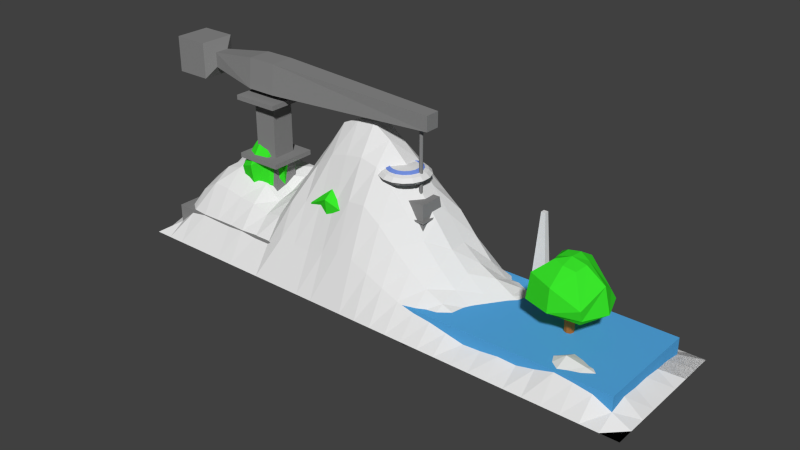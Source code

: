 # Source: stage1.blend  (saved by Blender 2.74.0; exported with 4.5.12 LTS)
import bpy
from mathutils import Matrix  # noqa: F401  (used for matrix-valued properties, if any)

bpy.ops.wm.read_factory_settings(use_empty=True)
scene = bpy.context.scene
scene.name = 'Scene'

# ---- collections
col_collection_1 = bpy.data.collections.new('Collection 1'); scene.collection.children.link(col_collection_1)

# ---- materials (node trees are filled in below, after node groups)
mat_concrete = bpy.data.materials.new('Concrete')
mat_concrete.alpha_threshold = 0.0
mat_concrete.use_transparent_shadow = False
mat_concrete.diffuse_color = (0.2529, 0.2529, 0.2529, 1.0)
mat_concrete.roughness = 0.5
mat_water = bpy.data.materials.new('Water')
mat_water.alpha_threshold = 0.0
mat_water.use_transparent_shadow = False
mat_water.diffuse_color = (0.09079, 0.4039, 0.8, 1.0)
mat_water.roughness = 0.5
mat_trunc = bpy.data.materials.new('Trunc')
mat_trunc.alpha_threshold = 0.0
mat_trunc.use_transparent_shadow = False
mat_trunc.diffuse_color = (0.8, 0.2392, 0.05176, 1.0)
mat_trunc.roughness = 0.5
mat_leaves = bpy.data.materials.new('Leaves')
mat_leaves.alpha_threshold = 0.0
mat_leaves.use_transparent_shadow = False
mat_leaves.diffuse_color = (0.04278, 0.8, 0.02482, 1.0)
mat_leaves.roughness = 0.5
mat_top = bpy.data.materials.new('Top')
mat_top.alpha_threshold = 0.0
mat_top.use_transparent_shadow = False
mat_top.roughness = 0.5
mat_bottom = bpy.data.materials.new('Bottom')
mat_bottom.alpha_threshold = 0.0
mat_bottom.use_transparent_shadow = False
mat_bottom.diffuse_color = (0.2396, 0.2396, 0.2396, 1.0)
mat_bottom.roughness = 0.5
mat_windows = bpy.data.materials.new('Windows')
mat_windows.alpha_threshold = 0.0
mat_windows.use_transparent_shadow = False
mat_windows.diffuse_color = (0.1877, 0.3042, 0.8, 1.0)
mat_windows.roughness = 0.5

# ---- material node trees

# ---- world
world_world = bpy.data.worlds.new('World'); scene.world = world_world
world_world.color = (0.05088, 0.05088, 0.05088)
world_world.use_sun_shadow = False
world_world.sun_shadow_jitter_overblur = 0.0
world_world.cycles.sampling_method = 'MANUAL'
world_world.cycles.sample_map_resolution = 256

# ---- meshes
me_plane_012 = bpy.data.meshes.new('Plane.012')
me_plane_012.from_pydata([(1.95, 0.975, 0.03203), (1.8, 0.975, 0.03203), (1.65, 0.975, 0.03203), (1.95, 1.125, 0.03203), (1.8, 1.125, 0.03203), (1.65, 1.125, 0.03203), (1.837, 1.013, 1.532), (1.8, 1.013, 1.532), (1.762, 1.013, 1.532), (1.837, 1.088, 1.532), (1.8, 1.088, 1.532), (1.762, 1.088, 1.532)], [], [(1, 4, 3, 0), (2, 5, 4, 1), (7, 6, 9, 10), (8, 7, 10, 11), (5, 2, 8, 11), (0, 3, 9, 6), (4, 5, 11, 10), (3, 4, 10, 9), (2, 1, 7, 8), (1, 0, 6, 7)])
me_plane_012.use_remesh_preserve_volume = False
me_plane_012.use_remesh_preserve_attributes = False
me_plane_012.use_mirror_vertex_groups = False
me_plane_012.update()
me_plane_003 = bpy.data.meshes.new('Plane.003')
me_plane_003.from_pydata([(0.07476, -0.08786, -0.0442), (-0.07524, -0.08786, -0.0442), (-0.0002396, -0.08804, 0.08571), (0.07476, 0.03714, -0.04402), (-0.07524, 0.03714, -0.04402), (-0.0002396, 0.03696, 0.08589), (0.922, -0.01987, 0.4884), (0.8845, -0.01996, 0.5533), (0.922, 0.01763, 0.4884), (0.8845, 0.01754, 0.5534), (-0.9225, -0.01987, 0.4884), (-0.885, -0.01996, 0.5533), (-0.9225, 0.01763, 0.4884), (-0.885, 0.01754, 0.5534), (0.03726, -0.01768, -1.044), (-0.03774, -0.01768, -1.044), (0.03726, 0.01982, -1.044), (-0.03774, 0.01982, -1.044), (-0.5083, 0.03679, 0.206), (-0.5083, -0.03821, 0.2059), (-0.4333, -0.0384, 0.3358), (-0.4333, 0.0366, 0.3359), (0.5078, -0.03821, 0.2059), (0.5078, 0.03679, 0.206), (0.4328, 0.0366, 0.3359), (0.4328, -0.0384, 0.3358), (-0.07524, -0.03714, -0.5441), (-0.07524, 0.03786, -0.544), (0.07476, 0.03786, -0.544), (0.07476, -0.03714, -0.5441)], [], [(1, 0, 2), (4, 5, 3), (22, 23, 8, 6), (18, 19, 10, 12), (26, 27, 17, 15), (7, 6, 8, 9), (24, 25, 7, 9), (23, 24, 9, 8), (25, 22, 6, 7), (10, 11, 13, 12), (20, 21, 13, 11), (21, 18, 12, 13), (19, 20, 11, 10), (14, 15, 17, 16), (28, 29, 14, 16), (27, 28, 16, 17), (29, 26, 15, 14), (1, 2, 20, 19), (5, 4, 18, 21), (2, 5, 21, 20), (4, 1, 19, 18), (2, 0, 22, 25), (3, 5, 24, 23), (5, 2, 25, 24), (0, 3, 23, 22), (0, 1, 26, 29), (4, 3, 28, 27), (3, 0, 29, 28), (1, 4, 27, 26)])
me_plane_003.use_remesh_preserve_volume = False
me_plane_003.use_remesh_preserve_attributes = False
me_plane_003.use_mirror_vertex_groups = False
me_plane_003.update()
me_plane_002 = bpy.data.meshes.new('Plane.002')
me_plane_002.from_pydata([(-4.5, -0.6, 0.0), (4.5, -0.6, 0.0), (-4.5, 0.6, 0.0), (4.5, 0.6, 0.0), (-4.5, 0.3, 0.0), (-4.5, 0.0, 0.0), (-4.5, -0.3, 0.0), (4.5, -0.3, 0.0), (4.5, 0.0, 0.0), (4.5, 0.3, 0.0), (-4.2, -0.6, 0.08533), (-3.9, -0.6, 0.1073), (-3.6, -0.6, 0.1143), (-3.3, -0.6, 0.1158), (-3.0, -0.6, 0.1083), (-2.7, -0.6, 0.09361), (-2.4, -0.6, 0.1001), (-2.1, -0.6, 0.1351), (-1.8, -0.6, 0.193), (-1.5, -0.6, 0.23), (-1.2, -0.6, 0.219), (-0.9, -0.6, 0.1925), (-0.6, -0.6, 0.179), (-0.3, -0.6, 0.1787), (1.118e-07, -0.6, 0.1733), (0.3, -0.6, 0.1351), (0.6, -0.6, 0.07791), (0.9, -0.6, 0.07788), (1.2, -0.6, 0.05297), (1.5, -0.6, 0.02432), (1.8, -0.6, 0.007806), (2.1, -0.6, 0.003923), (2.4, -0.6, -0.008896), (2.7, -0.6, -0.0314), (3.0, -0.6, -0.04677), (3.3, -0.6, 0.02194), (3.6, -0.6, 0.08056), (3.9, -0.6, 0.1093), (4.2, -0.6, 0.1016), (4.2, 0.6, 0.1758), (3.9, 0.6, 0.188), (3.6, 0.6, 0.1519), (3.3, 0.6, 0.1021), (3.0, 0.6, 0.04169), (2.7, 0.6, 0.04504), (2.4, 0.6, 0.0308), (2.1, 0.6, 0.003749), (1.8, 0.6, -0.02071), (1.5, 0.6, -0.01565), (1.2, 0.6, 0.01513), (0.9, 0.6, 0.05002), (0.6, 0.6, 0.05939), (0.3, 0.6, 0.1233), (-1.853e-07, 0.6, 0.1427), (-0.3, 0.6, 0.1165), (-0.6, 0.6, 0.1023), (-0.9, 0.6, 0.09958), (-1.2, 0.6, 0.09442), (-1.5, 0.6, 0.1048), (-1.8, 0.6, 0.1113), (-2.1, 0.6, 0.1081), (-2.4, 0.6, 0.09566), (-2.7, 0.6, 0.09708), (-3.0, 0.6, 0.1167), (-3.3, 0.6, 0.1503), (-3.6, 0.6, 0.1789), (-3.9, 0.6, 0.1936), (-4.2, 0.6, 0.1678), (4.2, -0.3, 0.1399), (3.9, -0.3, 0.1614), (3.6, -0.3, 0.09315), (3.3, -0.3, -0.1265), (3.0, -0.3, -0.2079), (2.7, -0.3, -0.1934), (2.4, -0.3, -0.1881), (2.1, -0.3, -0.1995), (1.8, -0.3, -0.2113), (1.5, -0.3, -0.1985), (1.2, -0.3, -0.1654), (0.9, -0.3, -0.1318), (0.6, -0.3, -0.1232), (0.3, -0.3, -0.05054), (-1.118e-07, -0.3, 0.1399), (-0.3, -0.3, 0.1751), (-0.6, -0.3, 0.1641), (-0.9, -0.3, 0.1694), (-1.2, -0.3, 0.1934), (-1.5, -0.3, 0.2095), (-1.8, -0.3, 0.1836), (-2.1, -0.3, 0.1422), (-2.4, -0.3, 0.1216), (-2.7, -0.3, 0.1213), (-3.0, -0.3, 0.1341), (-3.3, -0.3, 0.1456), (-3.6, -0.3, 0.1527), (-3.9, -0.3, 0.152), (-4.2, -0.3, 0.1228), (4.2, 0.0, 0.1722), (3.9, 0.0, 0.2042), (3.6, 0.0, 0.06536), (3.3, 0.0, -0.1688), (3.0, 0.0, -0.2757), (2.7, 0.0, -0.2643), (2.4, 0.0, -0.2745), (2.1, 0.0, -0.3073), (1.8, 0.0, -0.3353), (1.5, 0.0, -0.3291), (1.2, 0.0, -0.2935), (0.9, 0.0, -0.2547), (0.6, 0.0, -0.2431), (0.3, 0.0, -0.1432), (-1.797e-07, 0.0, 0.05494), (-0.3, 0.0, 0.1575), (-0.6, 0.0, 0.1429), (-0.9, 0.0, 0.1378), (-1.2, 0.0, 0.1458), (-1.5, 0.0, 0.1609), (-1.8, 0.0, 0.1493), (-2.1, 0.0, 0.1291), (-2.4, 0.0, 0.1233), (-2.7, 0.0, 0.1295), (-3.0, 0.0, 0.1413), (-3.3, 0.0, 0.1627), (-3.6, 0.0, 0.1837), (-3.9, 0.0, 0.1895), (-4.2, 0.0, 0.1556), (4.2, 0.3, 0.1839), (3.9, 0.3, 0.2097), (3.6, 0.3, 0.1418), (3.3, 0.3, -0.07196), (3.0, 0.3, -0.1488), (2.7, 0.3, -0.1431), (2.4, 0.3, -0.161), (2.1, 0.3, -0.1988), (1.8, 0.3, -0.2299), (1.5, 0.3, -0.2232), (1.2, 0.3, -0.1856), (0.9, 0.3, -0.1456), (0.6, 0.3, -0.1344), (0.3, 0.3, -0.05906), (-1.853e-07, 0.3, 0.1211), (-0.3, 0.3, 0.1413), (-0.6, 0.3, 0.126), (-0.9, 0.3, 0.1187), (-1.2, 0.3, 0.1148), (-1.5, 0.3, 0.1285), (-1.8, 0.3, 0.13), (-2.1, 0.3, 0.124), (-2.4, 0.3, 0.1186), (-2.7, 0.3, 0.1232), (-3.0, 0.3, 0.1375), (-3.3, 0.3, 0.1678), (-3.6, 0.3, 0.1967), (-3.9, 0.3, 0.2069), (-4.2, 0.3, 0.1743), (-4.5, -0.9, 0.0), (4.5, -0.9, 0.0), (-4.2, -0.9, 0.04311), (-3.9, -0.9, 0.05562), (-3.6, -0.9, 0.0624), (-3.3, -0.9, 0.06399), (-3.0, -0.9, 0.05864), (-2.7, -0.9, 0.04965), (-2.4, -0.9, 0.05943), (-2.1, -0.9, 0.09233), (-1.8, -0.9, 0.1406), (-1.5, -0.9, 0.1711), (-1.2, -0.9, 0.1657), (-0.9, -0.9, 0.1461), (-0.6, -0.9, 0.131), (-0.3, -0.9, 0.1243), (1.793e-07, -0.9, 0.1206), (0.3, -0.9, 0.124), (0.6, -0.9, 0.1389), (0.9, -0.9, 0.1428), (1.2, -0.9, 0.1279), (1.5, -0.9, 0.1077), (1.8, -0.9, 0.0923), (2.1, -0.9, 0.08065), (2.4, -0.9, 0.05954), (2.7, -0.9, 0.03448), (3.0, -0.9, 0.02258), (3.3, -0.9, 0.0235), (3.6, -0.9, 0.03938), (3.9, -0.9, 0.05842), (4.2, -0.9, 0.05745), (-4.5, 0.9, 0.0), (4.5, 0.9, 0.0), (4.2, 0.9, 0.1224), (3.9, 0.9, 0.1281), (3.6, 0.9, 0.1016), (3.3, 0.9, 0.09401), (3.0, 0.9, 0.1027), (2.7, 0.9, 0.1057), (2.4, 0.9, 0.09918), (2.1, 0.9, 0.08467), (1.8, 0.9, 0.06913), (1.5, 0.9, 0.07097), (1.2, 0.9, 0.0889), (0.9, 0.9, 0.1105), (0.6, 0.9, 0.1158), (0.3, 0.9, 0.1093), (-1.849e-07, 0.9, 0.09406), (-0.3, 0.9, 0.072), (-0.6, 0.9, 0.06041), (-0.9, 0.9, 0.05909), (-1.2, 0.9, 0.05897), (-1.5, 0.9, 0.06793), (-1.8, 0.9, 0.07276), (-2.1, 0.9, 0.06682), (-2.4, 0.9, 0.05336), (-2.7, 0.9, 0.0536), (-3.0, 0.9, 0.07147), (-3.3, 0.9, 0.09891), (-3.6, 0.9, 0.1217), (-3.9, 0.9, 0.135), (-4.2, 0.9, 0.1166), (-4.5, 1.2, 0.0), (4.5, 1.2, 0.0), (4.2, 1.2, 0.0), (3.9, 1.2, 0.0), (3.6, 1.2, 0.0), (3.3, 1.2, 0.0), (3.0, 1.2, 0.0), (2.7, 1.2, 0.0), (2.4, 1.2, 0.0), (2.1, 1.2, 0.0), (1.8, 1.2, 0.0), (1.5, 1.2, 0.0), (1.2, 1.2, 0.0), (0.9, 1.2, 0.0), (0.6, 1.2, 0.0), (0.3, 1.2, 0.0), (-1.788e-07, 1.2, 0.0), (-0.3, 1.2, 0.0), (-0.6, 1.2, 0.0), (-0.9, 1.2, 0.0), (-1.2, 1.2, 0.0), (-1.5, 1.2, 0.0), (-1.8, 1.2, 0.0), (-2.1, 1.2, 0.0), (-2.4, 1.2, 0.0), (-2.7, 1.2, 0.0), (-3.0, 1.2, 0.0), (-3.3, 1.2, 0.0), (-3.6, 1.2, 0.0), (-3.9, 1.2, 0.0), (-4.2, 1.2, 0.0), (-4.5, -1.2, 0.0), (4.5, -1.2, 0.0), (-4.2, -1.2, 0.0), (-3.9, -1.2, 0.0), (-3.6, -1.2, 0.0), (-3.3, -1.2, 0.0), (-3.0, -1.2, 0.0), (-2.7, -1.2, 0.0), (-2.4, -1.2, 0.0), (-2.1, -1.2, 0.0), (-1.8, -1.2, 0.0), (-1.5, -1.2, 0.0), (-1.2, -1.2, 0.0), (-0.9, -1.2, 0.0), (-0.6, -1.2, 0.0), (-0.3, -1.2, 0.0), (1.788e-07, -1.2, 0.0), (0.3, -1.2, 0.0), (0.6, -1.2, 0.0), (0.9, -1.2, 0.0), (1.2, -1.2, 0.0), (1.5, -1.2, 0.0), (1.8, -1.2, 0.0), (2.1, -1.2, 0.0), (2.4, -1.2, 0.0), (2.7, -1.2, 0.0), (3.0, -1.2, 0.0), (3.3, -1.2, 0.0), (3.6, -1.2, 0.0), (3.9, -1.2, 0.0), (4.2, -1.2, 0.0)], [], [(126, 9, 3, 39), (38, 1, 7, 68), (68, 7, 8, 97), (97, 8, 9, 126), (5, 125, 154, 4), (125, 124, 153, 154), (124, 123, 152, 153), (123, 122, 151, 152), (122, 121, 150, 151), (121, 120, 149, 150), (120, 119, 148, 149), (119, 118, 147, 148), (118, 117, 146, 147), (117, 116, 145, 146), (116, 115, 144, 145), (115, 114, 143, 144), (114, 113, 142, 143), (113, 112, 141, 142), (112, 111, 140, 141), (111, 110, 139, 140), (110, 109, 138, 139), (109, 108, 137, 138), (108, 107, 136, 137), (107, 106, 135, 136), (106, 105, 134, 135), (105, 104, 133, 134), (104, 103, 132, 133), (103, 102, 131, 132), (102, 101, 130, 131), (101, 100, 129, 130), (100, 99, 128, 129), (99, 98, 127, 128), (98, 97, 126, 127), (6, 96, 125, 5), (96, 95, 124, 125), (95, 94, 123, 124), (94, 93, 122, 123), (93, 92, 121, 122), (92, 91, 120, 121), (91, 90, 119, 120), (90, 89, 118, 119), (89, 88, 117, 118), (88, 87, 116, 117), (87, 86, 115, 116), (86, 85, 114, 115), (85, 84, 113, 114), (84, 83, 112, 113), (83, 82, 111, 112), (82, 81, 110, 111), (81, 80, 109, 110), (80, 79, 108, 109), (79, 78, 107, 108), (78, 77, 106, 107), (77, 76, 105, 106), (76, 75, 104, 105), (75, 74, 103, 104), (74, 73, 102, 103), (73, 72, 101, 102), (72, 71, 100, 101), (71, 70, 99, 100), (70, 69, 98, 99), (69, 68, 97, 98), (0, 10, 96, 6), (10, 11, 95, 96), (11, 12, 94, 95), (12, 13, 93, 94), (13, 14, 92, 93), (14, 15, 91, 92), (15, 16, 90, 91), (16, 17, 89, 90), (17, 18, 88, 89), (18, 19, 87, 88), (19, 20, 86, 87), (20, 21, 85, 86), (21, 22, 84, 85), (22, 23, 83, 84), (23, 24, 82, 83), (24, 25, 81, 82), (25, 26, 80, 81), (26, 27, 79, 80), (27, 28, 78, 79), (28, 29, 77, 78), (29, 30, 76, 77), (30, 31, 75, 76), (31, 32, 74, 75), (32, 33, 73, 74), (33, 34, 72, 73), (34, 35, 71, 72), (35, 36, 70, 71), (36, 37, 69, 70), (37, 38, 68, 69), (4, 154, 67, 2), (154, 153, 66, 67), (153, 152, 65, 66), (152, 151, 64, 65), (151, 150, 63, 64), (150, 149, 62, 63), (149, 148, 61, 62), (148, 147, 60, 61), (147, 146, 59, 60), (146, 145, 58, 59), (145, 144, 57, 58), (144, 143, 56, 57), (143, 142, 55, 56), (142, 141, 54, 55), (141, 140, 53, 54), (140, 139, 52, 53), (139, 138, 51, 52), (138, 137, 50, 51), (137, 136, 49, 50), (136, 135, 48, 49), (135, 134, 47, 48), (134, 133, 46, 47), (133, 132, 45, 46), (132, 131, 44, 45), (131, 130, 43, 44), (130, 129, 42, 43), (129, 128, 41, 42), (128, 127, 40, 41), (127, 126, 39, 40), (36, 35, 182, 183), (25, 24, 171, 172), (14, 13, 160, 161), (34, 33, 180, 181), (12, 11, 158, 159), (23, 22, 169, 170), (32, 31, 178, 179), (10, 0, 155, 157), (21, 20, 167, 168), (30, 29, 176, 177), (19, 18, 165, 166), (28, 27, 174, 175), (17, 16, 163, 164), (37, 36, 183, 184), (26, 25, 172, 173), (15, 14, 161, 162), (35, 34, 181, 182), (13, 12, 159, 160), (24, 23, 170, 171), (33, 32, 179, 180), (11, 10, 157, 158), (22, 21, 168, 169), (31, 30, 177, 178), (1, 38, 185, 156), (20, 19, 166, 167), (29, 28, 175, 176), (18, 17, 164, 165), (38, 37, 184, 185), (27, 26, 173, 174), (16, 15, 162, 163), (58, 57, 206, 207), (47, 46, 195, 196), (67, 66, 215, 216), (56, 55, 204, 205), (45, 44, 193, 194), (65, 64, 213, 214), (54, 53, 202, 203), (43, 42, 191, 192), (63, 62, 211, 212), (41, 40, 189, 190), (52, 51, 200, 201), (61, 60, 209, 210), (39, 3, 187, 188), (50, 49, 198, 199), (59, 58, 207, 208), (48, 47, 196, 197), (57, 56, 205, 206), (46, 45, 194, 195), (66, 65, 214, 215), (55, 54, 203, 204), (2, 67, 216, 186), (44, 43, 192, 193), (64, 63, 212, 213), (42, 41, 190, 191), (53, 52, 201, 202), (62, 61, 210, 211), (40, 39, 188, 189), (51, 50, 199, 200), (60, 59, 208, 209), (49, 48, 197, 198), (213, 212, 243, 244), (191, 190, 221, 222), (202, 201, 232, 233), (211, 210, 241, 242), (189, 188, 219, 220), (200, 199, 230, 231), (209, 208, 239, 240), (186, 216, 247, 217), (198, 197, 228, 229), (207, 206, 237, 238), (196, 195, 226, 227), (216, 215, 246, 247), (205, 204, 235, 236), (194, 193, 224, 225), (214, 213, 244, 245), (203, 202, 233, 234), (192, 191, 222, 223), (212, 211, 242, 243), (190, 189, 220, 221), (201, 200, 231, 232), (210, 209, 240, 241), (188, 187, 218, 219), (199, 198, 229, 230), (208, 207, 238, 239), (197, 196, 227, 228), (206, 205, 236, 237), (195, 194, 225, 226), (215, 214, 245, 246), (204, 203, 234, 235), (193, 192, 223, 224), (177, 176, 269, 270), (166, 165, 258, 259), (175, 174, 267, 268), (164, 163, 256, 257), (184, 183, 276, 277), (173, 172, 265, 266), (162, 161, 254, 255), (182, 181, 274, 275), (160, 159, 252, 253), (171, 170, 263, 264), (180, 179, 272, 273), (158, 157, 250, 251), (169, 168, 261, 262), (178, 177, 270, 271), (156, 185, 278, 249), (167, 166, 259, 260), (176, 175, 268, 269), (165, 164, 257, 258), (185, 184, 277, 278), (174, 173, 266, 267), (163, 162, 255, 256), (183, 182, 275, 276), (172, 171, 264, 265), (161, 160, 253, 254), (181, 180, 273, 274), (159, 158, 251, 252), (170, 169, 262, 263), (179, 178, 271, 272), (157, 155, 248, 250), (168, 167, 260, 261)])
me_plane_002.use_remesh_preserve_volume = False
me_plane_002.use_remesh_preserve_attributes = False
me_plane_002.use_mirror_vertex_groups = False
me_plane_002.update()
me_plane_011 = bpy.data.meshes.new('Plane.011')
me_plane_011.from_pydata([(0.279, -0.02103, 1.69), (0.321, -0.02103, 1.69), (0.279, 0.02103, 1.69), (0.321, 0.02103, 1.69), (0.3, -0.02956, 1.69), (0.2704, 0.0, 1.69), (0.3296, 0.0, 1.69), (0.3, 0.02956, 1.69), (0.279, -0.02103, 2.99), (0.321, -0.02103, 2.99), (0.279, 0.02103, 2.99), (0.321, 0.02103, 2.99), (0.3, -0.02956, 2.99), (0.2704, 0.0, 2.99), (0.3296, 0.0, 2.99), (0.3, 0.02956, 2.99)], [], [(0, 4, 12, 8), (0, 5, 13, 8), (3, 7, 15, 11), (1, 6, 14, 9), (7, 2, 10, 15), (6, 3, 11, 14), (5, 2, 10, 13), (4, 1, 9, 12)])
me_plane_011.materials.append(mat_concrete)
me_plane_011.use_remesh_preserve_volume = False
me_plane_011.use_remesh_preserve_attributes = False
me_plane_011.use_mirror_vertex_groups = False
me_plane_011.update()
me_plane_010 = bpy.data.meshes.new('Plane.010')
me_plane_010.from_pydata([(0.05, -0.25, 1.19), (0.55, -0.25, 1.19), (0.05, 0.25, 1.19), (0.55, 0.25, 1.19), (0.1, -0.2, 1.69), (0.5, -0.2, 1.69), (0.1, 0.2, 1.69), (0.5, 0.2, 1.69), (0.525, 0.225, 1.44), (0.075, 0.225, 1.44), (0.525, -0.225, 1.44), (0.075, -0.225, 1.44), (0.5275, 0.2275, 1.415), (0.5275, -0.2275, 1.415), (0.07246, 0.2275, 1.415), (0.07246, -0.2275, 1.415), (0.56, 0.26, 1.447), (0.03999, 0.26, 1.447), (0.56, -0.26, 1.447), (0.03999, -0.26, 1.447), (0.5625, 0.2625, 1.422), (0.5625, -0.2625, 1.422), (0.03745, 0.2625, 1.422), (0.03745, -0.2625, 1.422)], [], [(0, 2, 3, 1), (4, 5, 7, 6), (8, 9, 6, 7), (11, 10, 5, 4), (8, 7, 5, 10), (9, 11, 4, 6), (12, 14, 22, 20), (15, 13, 21, 23), (13, 12, 20, 21), (14, 15, 23, 22), (3, 2, 14, 12), (0, 1, 13, 15), (3, 12, 13, 1), (2, 0, 15, 14), (22, 23, 19, 17), (20, 16, 18, 21), (23, 21, 18, 19), (20, 22, 17, 16), (9, 8, 16, 17), (10, 11, 19, 18), (8, 10, 18, 16), (11, 9, 17, 19)])
me_plane_010.materials.append(mat_concrete)
me_plane_010.use_remesh_preserve_volume = False
me_plane_010.use_remesh_preserve_attributes = False
me_plane_010.use_mirror_vertex_groups = False
me_plane_010.update()
me_plane_009 = bpy.data.meshes.new('Plane.009')
me_plane_009.from_pydata([(-3.25, -0.5, 0.5), (-2.25, -0.5, 0.5), (-2.25, 0.5, 0.5), (-3.25, 0.5, 0.5), (-3.25, -0.5, 0.6), (-2.25, -0.5, 0.6), (-3.25, 0.5, 0.6), (-2.25, 0.5, 0.6), (-3.15, -0.4, 1.51), (-2.35, -0.4, 1.51), (-2.35, 0.4, 1.51), (-3.15, 0.4, 1.51), (-3.15, -0.4, 1.59), (-2.35, -0.4, 1.59), (-3.15, 0.4, 1.59), (-2.35, 0.4, 1.59), (-3.15, -0.4, 2.51), (-2.35, -0.4, 2.51), (-2.35, 0.4, 2.51), (-3.15, 0.4, 2.51), (-3.15, -0.4, 2.59), (-2.35, -0.4, 2.59), (-3.15, 0.4, 2.59), (-2.35, 0.4, 2.59), (-2.75, -0.5, 0.6), (-2.25, -0.25, 0.6), (-3.15, 1.49e-08, 1.51), (-2.95, 0.4, 1.51), (-2.95, -0.4, 1.59), (-3.15, 1.49e-08, 1.59), (-3.15, 1.49e-08, 2.51), (-2.95, 0.4, 2.51), (-2.95, -0.2, 2.51), (-2.55, -0.2, 2.51), (-2.95, 1.49e-08, 2.51), (-2.95, 0.2, 2.51), (-2.55, 0.2, 2.51), (-2.95, -0.2, 1.59), (-2.95, 1.49e-08, 1.59), (-2.95, 0.2, 1.59), (-2.55, -0.2, 1.59), (-2.55, 0.2, 1.59), (-2.95, -0.2, 1.51), (-2.55, -0.2, 1.51), (-2.95, 1.49e-08, 1.51), (-2.95, 0.2, 1.51), (-2.55, 0.2, 1.51), (-3.0, -0.25, 0.6), (-3.0, 0.25, 0.6), (-2.75, -0.25, 0.6), (-2.5, -0.25, 0.6), (-2.5, 0.25, 0.6), (-3.0, -0.25, 2.69), (-2.5, -0.25, 2.69), (-3.0, 0.25, 2.69), (-2.5, 0.25, 2.69), (-3.0, -0.2, 3.19), (-2.5, -0.2, 3.19), (-3.0, 0.2, 3.19), (-2.5, 0.2, 3.19), (-3.9, -0.125, 2.815), (-3.9, 0.125, 2.815), (-3.9, -0.125, 3.065), (-3.9, 0.125, 3.065), (0.5, -0.125, 2.815), (0.5, 0.125, 2.815), (0.5, -0.125, 3.065), (0.5, 0.125, 3.065), (-4.7, -0.125, 2.815), (-4.7, 0.125, 2.815), (-4.7, -0.125, 3.065), (-4.7, 0.125, 3.065), (-4.0, -0.3018, 2.638), (-4.0, 0.3018, 2.638), (-4.0, -0.3018, 3.242), (-4.0, 0.3018, 3.242), (-4.6, -0.3018, 2.638), (-4.6, 0.3018, 2.638), (-4.6, -0.3018, 3.242), (-4.6, 0.3018, 3.242)], [], [(0, 3, 2, 1), (2, 3, 6, 7), (1, 2, 7, 25, 5), (3, 0, 4, 6), (0, 1, 5, 24, 4), (49, 50, 43, 42, 47), (9, 10, 15, 13), (20, 21, 23, 22), (18, 31, 19, 22, 23), (17, 18, 23, 21), (19, 30, 16, 20, 22), (16, 17, 21, 20), (36, 41, 39, 35), (33, 40, 41, 36), (10, 27, 11, 14, 15), (11, 26, 8, 12, 29, 14), (45, 48, 47, 42, 44), (5, 25, 50, 49, 24), (39, 41, 40, 37, 28, 13, 15, 14, 29, 38), (43, 50, 51, 46), (46, 51, 48, 45), (42, 43, 46, 45, 27, 10, 9, 8, 26, 44), (37, 40, 33, 32), (11, 27, 45, 44, 26), (32, 33, 36, 35, 31, 18, 17, 16, 30, 34), (8, 9, 13, 28, 12), (37, 38, 29, 12, 28), (35, 39, 38, 37, 32, 34), (19, 31, 35, 34, 30), (48, 51, 50, 25, 7, 6, 4, 24, 49, 47), (52, 54, 55, 53), (56, 57, 59, 58), (55, 54, 58, 59), (57, 53, 64, 66), (52, 56, 62, 60), (52, 53, 57, 56), (68, 69, 77, 76), (58, 54, 61, 63), (56, 58, 63, 62), (54, 52, 60, 61), (64, 65, 67, 66), (55, 59, 67, 65), (59, 57, 66, 67), (53, 55, 65, 64), (69, 68, 70, 71), (71, 70, 78, 79), (69, 71, 79, 77), (70, 68, 76, 78), (72, 74, 78, 76), (75, 73, 77, 79), (74, 75, 79, 78), (73, 72, 76, 77), (60, 62, 74, 72), (63, 61, 73, 75), (62, 63, 75, 74), (61, 60, 72, 73)])
me_plane_009.materials.append(mat_concrete)
me_plane_009.use_remesh_preserve_volume = False
me_plane_009.use_remesh_preserve_attributes = False
me_plane_009.use_mirror_vertex_groups = False
me_plane_009.update()
me_plane_008 = bpy.data.meshes.new('Plane.008')
me_plane_008.from_pydata([(-0.8, -0.9, 0.0), (-0.8, 0.9, 0.0), (-0.8, -0.9, 0.4), (-0.8, 0.9, 0.4), (4.2, -0.9, 0.0), (4.2, -0.9, 0.4), (4.2, 0.9, 0.0), (4.2, 0.9, 0.4)], [], [(1, 0, 2, 3), (6, 7, 5, 4), (3, 2, 5, 7), (1, 3, 7, 6), (0, 1, 6, 4), (2, 0, 4, 5)])
me_plane_008.materials.append(mat_water)
me_plane_008.use_remesh_preserve_volume = False
me_plane_008.use_remesh_preserve_attributes = False
me_plane_008.use_mirror_vertex_groups = False
me_plane_008.update()
me_plane_007 = bpy.data.meshes.new('Plane.007')
me_plane_007.from_pydata([(-4.2, -0.9, 0.0), (-3.3, -0.9, 0.0), (-0.8, -0.9, 0.0), (-0.8, 0.9, 0.0), (0.6, 0.9, 0.0), (-4.2, 0.9, 0.0), (-4.5, 1.2, 0.0), (4.5, 1.2, 0.0), (0.6, 1.2, 0.0), (-4.5, -1.2, 0.0), (4.5, -1.2, 0.0), (-3.3, -1.2, 0.0), (-4.2, -0.9, 0.5), (-0.8, -0.9, 0.5), (-0.8, 0.9, 0.5), (-4.2, 0.9, 0.5)], [], [(12, 13, 14, 15), (0, 12, 15, 5), (11, 10, 7, 8, 4, 3, 2, 1), (3, 4, 5, 15, 14), (3, 14, 13, 2), (9, 11, 1, 0, 5, 4, 8, 6), (1, 2, 13, 12, 0)])
me_plane_007.materials.append(mat_concrete)
me_plane_007.use_remesh_preserve_volume = False
me_plane_007.use_remesh_preserve_attributes = False
me_plane_007.use_mirror_vertex_groups = False
me_plane_007.update()
me_plane_006 = bpy.data.meshes.new('Plane.006')
me_plane_006.from_pydata([(-4.5, -0.6, 0.0), (4.5, -0.6, 0.0), (-4.5, 0.6, 0.0), (4.5, 0.6, 0.0), (-4.5, 0.3, 0.0), (-4.5, 0.0, 0.0), (-4.5, -0.3, 0.0), (4.5, -0.3, 0.0), (4.5, 0.0, 0.0), (4.5, 0.3, 0.0), (-4.2, -0.6, 0.3511), (-3.9, -0.6, 0.7794), (-3.6, -0.6, 0.9801), (-3.3, -0.6, 0.9617), (-3.0, -0.6, 0.9002), (-2.7, -0.6, 0.8708), (-2.4, -0.6, 0.7725), (-2.1, -0.6, 0.8528), (-1.8, -0.6, 1.203), (-1.5, -0.6, 1.284), (-1.2, -0.6, 1.327), (-0.9, -0.6, 1.41), (-0.6, -0.6, 1.562), (-0.3, -0.6, 1.589), (6.522e-08, -0.6, 1.363), (0.3, -0.6, 1.066), (0.6, -0.6, 0.8093), (0.9, -0.6, 0.6107), (1.2, -0.6, 0.4751), (1.5, -0.6, 0.3472), (1.8, -0.6, 0.2843), (2.1, -0.6, 0.2656), (2.4, -0.6, 0.3067), (2.7, -0.6, 0.2989), (3.0, -0.6, 0.3544), (3.3, -0.6, 0.4907), (3.6, -0.6, 0.4341), (3.9, -0.6, 0.3703), (4.2, -0.6, 0.2365), (4.2, 0.6, 0.1527), (3.9, 0.6, 0.2573), (3.6, 0.6, 0.3148), (3.3, 0.6, 0.3077), (3.0, 0.6, 0.2481), (2.7, 0.6, 0.2337), (2.4, 0.6, 0.2765), (2.1, 0.6, 0.3597), (1.8, 0.6, 0.4142), (1.5, 0.6, 0.4713), (1.2, 0.6, 0.6747), (0.9, 0.6, 1.007), (0.6, 0.6, 1.355), (0.3, 0.6, 1.587), (-1.901e-07, 0.6, 1.841), (-0.3, 0.6, 1.945), (-0.6, 0.6, 2.084), (-0.9, 0.6, 2.111), (-1.2, 0.6, 2.013), (-1.5, 0.6, 1.721), (-1.8, 0.6, 1.416), (-2.1, 0.6, 1.379), (-2.4, 0.6, 1.202), (-2.7, 0.6, 1.212), (-3.0, 0.6, 1.246), (-3.3, 0.6, 1.221), (-3.6, 0.6, 1.059), (-3.9, 0.6, 0.9728), (-4.2, 0.6, 0.5223), (4.2, -0.3, 0.2122), (3.9, -0.3, 0.3008), (3.6, -0.3, 0.3227), (3.3, -0.3, 0.3647), (3.0, -0.3, 0.312), (2.7, -0.3, 0.2846), (2.4, -0.3, 0.2611), (2.1, -0.3, 0.2504), (1.8, -0.3, 0.3201), (1.5, -0.3, 0.3725), (1.2, -0.3, 0.5735), (0.9, -0.3, 0.857), (0.6, -0.3, 1.177), (0.3, -0.3, 1.509), (-6.716e-08, -0.3, 1.859), (-0.3, -0.3, 2.107), (-0.6, -0.3, 2.18), (-0.9, -0.3, 2.136), (-1.2, -0.3, 2.058), (-1.5, -0.3, 1.814), (-1.8, -0.3, 1.489), (-2.1, -0.3, 1.035), (-2.4, -0.3, 0.9069), (-2.7, -0.3, 1.12), (-3.0, -0.3, 1.194), (-3.3, -0.3, 1.25), (-3.6, -0.3, 1.175), (-3.9, -0.3, 0.9163), (-4.2, -0.3, 0.4874), (4.2, 0.0, 0.2172), (3.9, 0.0, 0.3198), (3.6, 0.0, 0.3141), (3.3, 0.0, 0.3128), (3.0, 0.0, 0.3468), (2.7, 0.0, 0.3392), (2.4, 0.0, 0.2704), (2.1, 0.0, 0.2356), (1.8, 0.0, 0.3249), (1.5, 0.0, 0.4896), (1.2, 0.0, 0.7237), (0.9, 0.0, 1.019), (0.6, 0.0, 1.409), (0.3, 0.0, 1.802), (-1.592e-07, 0.0, 2.172), (-0.3, 0.0, 2.456), (-0.6, 0.0, 2.651), (-0.9, 0.0, 2.637), (-1.2, 0.0, 2.499), (-1.5, 0.0, 2.078), (-1.8, 0.0, 1.59), (-2.1, 0.0, 1.186), (-2.4, 0.0, 0.9835), (-2.7, 0.0, 1.19), (-3.0, 0.0, 1.316), (-3.3, 0.0, 1.378), (-3.6, 0.0, 1.142), (-3.9, 0.0, 0.9202), (-4.2, 0.0, 0.521), (4.2, 0.3, 0.1857), (3.9, 0.3, 0.2879), (3.6, 0.3, 0.3325), (3.3, 0.3, 0.322), (3.0, 0.3, 0.2921), (2.7, 0.3, 0.2713), (2.4, 0.3, 0.2647), (2.1, 0.3, 0.3246), (1.8, 0.3, 0.4412), (1.5, 0.3, 0.6122), (1.2, 0.3, 0.7723), (0.9, 0.3, 1.018), (0.6, 0.3, 1.411), (0.3, 0.3, 1.779), (-1.861e-07, 0.3, 2.131), (-0.3, 0.3, 2.384), (-0.6, 0.3, 2.607), (-0.9, 0.3, 2.569), (-1.2, 0.3, 2.416), (-1.5, 0.3, 2.004), (-1.8, 0.3, 1.537), (-2.1, 0.3, 1.331), (-2.4, 0.3, 1.126), (-2.7, 0.3, 1.244), (-3.0, 0.3, 1.384), (-3.3, 0.3, 1.459), (-3.6, 0.3, 1.219), (-3.9, 0.3, 1.076), (-4.2, 0.3, 0.5807), (-4.5, -0.9, 0.0), (4.5, -0.9, 0.0), (-4.2, -0.9, 0.1875), (-3.9, -0.9, 0.4396), (-3.6, -0.9, 0.4869), (-3.3, -0.9, 0.4761), (-3.0, -0.9, 0.4703), (-2.7, -0.9, 0.4886), (-2.4, -0.9, 0.4608), (-2.1, -0.9, 0.4601), (-1.8, -0.9, 0.6414), (-1.5, -0.9, 0.6378), (-1.2, -0.9, 0.6389), (-0.9, -0.9, 0.7139), (-0.6, -0.9, 0.7979), (-0.3, -0.9, 0.8022), (1.558e-07, -0.9, 0.6785), (0.3, -0.9, 0.5409), (0.6, -0.9, 0.4206), (0.9, -0.9, 0.3458), (1.2, -0.9, 0.3099), (1.5, -0.9, 0.2465), (1.8, -0.9, 0.1842), (2.1, -0.9, 0.1989), (2.4, -0.9, 0.235), (2.7, -0.9, 0.2232), (3.0, -0.9, 0.2895), (3.3, -0.9, 0.3757), (3.6, -0.9, 0.3437), (3.9, -0.9, 0.2973), (4.2, -0.9, 0.1536), (-4.5, 0.9, 0.0), (4.5, 0.9, 0.0), (4.2, 0.9, 0.08723), (3.9, 0.9, 0.1533), (3.6, 0.9, 0.1739), (3.3, 0.9, 0.1595), (3.0, 0.9, 0.1333), (2.7, 0.9, 0.1287), (2.4, 0.9, 0.1498), (2.1, 0.9, 0.224), (1.8, 0.9, 0.3055), (1.5, 0.9, 0.3086), (1.2, 0.9, 0.4145), (0.9, 0.9, 0.59), (0.6, 0.9, 0.7691), (0.3, 0.9, 0.9297), (-1.885e-07, 0.9, 1.131), (-0.3, 0.9, 1.173), (-0.6, 0.9, 1.218), (-0.9, 0.9, 1.216), (-1.2, 0.9, 1.137), (-1.5, 0.9, 1.023), (-1.8, 0.9, 0.951), (-2.1, 0.9, 0.9834), (-2.4, 0.9, 0.8698), (-2.7, 0.9, 0.8196), (-3.0, 0.9, 0.7567), (-3.3, 0.9, 0.7033), (-3.6, 0.9, 0.6639), (-3.9, 0.9, 0.617), (-4.2, 0.9, 0.3606), (-4.5, 1.2, 0.0), (4.5, 1.2, 0.0), (4.2, 1.2, 0.0), (3.9, 1.2, 0.0), (3.6, 1.2, 0.0), (3.3, 1.2, 0.0), (3.0, 1.2, 0.0), (2.7, 1.2, 0.0), (2.4, 1.2, 0.0), (2.1, 1.2, 0.0), (1.8, 1.2, 0.0), (1.5, 1.2, 0.0), (1.2, 1.2, 0.0), (0.9, 1.2, 0.0), (0.6, 1.2, 0.0), (0.3, 1.2, 0.0), (-1.788e-07, 1.2, 0.0), (-0.3, 1.2, 0.0), (-0.6, 1.2, 0.0), (-0.9, 1.2, 0.0), (-1.2, 1.2, 0.0), (-1.5, 1.2, 0.0), (-1.8, 1.2, 0.0), (-2.1, 1.2, 0.0), (-2.4, 1.2, 0.0), (-2.7, 1.2, 0.0), (-3.0, 1.2, 0.0), (-3.3, 1.2, 0.0), (-3.6, 1.2, 0.0), (-3.9, 1.2, 0.0), (-4.2, 1.2, 0.0), (-4.5, -1.2, 0.0), (4.5, -1.2, 0.0), (-4.2, -1.2, 0.0), (-3.9, -1.2, 0.0), (-3.6, -1.2, 0.0), (-3.3, -1.2, 0.0), (-3.0, -1.2, 0.0), (-2.7, -1.2, 0.0), (-2.4, -1.2, 0.0), (-2.1, -1.2, 0.0), (-1.8, -1.2, 0.0), (-1.5, -1.2, 0.0), (-1.2, -1.2, 0.0), (-0.9, -1.2, 0.0), (-0.6, -1.2, 0.0), (-0.3, -1.2, 0.0), (1.788e-07, -1.2, 0.0), (0.3, -1.2, 0.0), (0.6, -1.2, 0.0), (0.9, -1.2, 0.0), (1.2, -1.2, 0.0), (1.5, -1.2, 0.0), (1.8, -1.2, 0.0), (2.1, -1.2, 0.0), (2.4, -1.2, 0.0), (2.7, -1.2, 0.0), (3.0, -1.2, 0.0), (3.3, -1.2, 0.0), (3.6, -1.2, 0.0), (3.9, -1.2, 0.0), (4.2, -1.2, 0.0)], [], [(126, 9, 3, 39), (38, 1, 7, 68), (68, 7, 8, 97), (97, 8, 9, 126), (5, 125, 154, 4), (125, 124, 153, 154), (124, 123, 152, 153), (123, 122, 151, 152), (122, 121, 150, 151), (121, 120, 149, 150), (120, 119, 148, 149), (119, 118, 147, 148), (118, 117, 146, 147), (117, 116, 145, 146), (116, 115, 144, 145), (115, 114, 143, 144), (114, 113, 142, 143), (113, 112, 141, 142), (112, 111, 140, 141), (111, 110, 139, 140), (110, 109, 138, 139), (109, 108, 137, 138), (108, 107, 136, 137), (107, 106, 135, 136), (106, 105, 134, 135), (105, 104, 133, 134), (104, 103, 132, 133), (103, 102, 131, 132), (102, 101, 130, 131), (101, 100, 129, 130), (100, 99, 128, 129), (99, 98, 127, 128), (98, 97, 126, 127), (6, 96, 125, 5), (96, 95, 124, 125), (95, 94, 123, 124), (94, 93, 122, 123), (93, 92, 121, 122), (92, 91, 120, 121), (91, 90, 119, 120), (90, 89, 118, 119), (89, 88, 117, 118), (88, 87, 116, 117), (87, 86, 115, 116), (86, 85, 114, 115), (85, 84, 113, 114), (84, 83, 112, 113), (83, 82, 111, 112), (82, 81, 110, 111), (81, 80, 109, 110), (80, 79, 108, 109), (79, 78, 107, 108), (78, 77, 106, 107), (77, 76, 105, 106), (76, 75, 104, 105), (75, 74, 103, 104), (74, 73, 102, 103), (73, 72, 101, 102), (72, 71, 100, 101), (71, 70, 99, 100), (70, 69, 98, 99), (69, 68, 97, 98), (0, 10, 96, 6), (10, 11, 95, 96), (11, 12, 94, 95), (12, 13, 93, 94), (13, 14, 92, 93), (14, 15, 91, 92), (15, 16, 90, 91), (16, 17, 89, 90), (17, 18, 88, 89), (18, 19, 87, 88), (19, 20, 86, 87), (20, 21, 85, 86), (21, 22, 84, 85), (22, 23, 83, 84), (23, 24, 82, 83), (24, 25, 81, 82), (25, 26, 80, 81), (26, 27, 79, 80), (27, 28, 78, 79), (28, 29, 77, 78), (29, 30, 76, 77), (30, 31, 75, 76), (31, 32, 74, 75), (32, 33, 73, 74), (33, 34, 72, 73), (34, 35, 71, 72), (35, 36, 70, 71), (36, 37, 69, 70), (37, 38, 68, 69), (4, 154, 67, 2), (154, 153, 66, 67), (153, 152, 65, 66), (152, 151, 64, 65), (151, 150, 63, 64), (150, 149, 62, 63), (149, 148, 61, 62), (148, 147, 60, 61), (147, 146, 59, 60), (146, 145, 58, 59), (145, 144, 57, 58), (144, 143, 56, 57), (143, 142, 55, 56), (142, 141, 54, 55), (141, 140, 53, 54), (140, 139, 52, 53), (139, 138, 51, 52), (138, 137, 50, 51), (137, 136, 49, 50), (136, 135, 48, 49), (135, 134, 47, 48), (134, 133, 46, 47), (133, 132, 45, 46), (132, 131, 44, 45), (131, 130, 43, 44), (130, 129, 42, 43), (129, 128, 41, 42), (128, 127, 40, 41), (127, 126, 39, 40), (36, 35, 182, 183), (25, 24, 171, 172), (14, 13, 160, 161), (34, 33, 180, 181), (12, 11, 158, 159), (23, 22, 169, 170), (32, 31, 178, 179), (10, 0, 155, 157), (21, 20, 167, 168), (30, 29, 176, 177), (19, 18, 165, 166), (28, 27, 174, 175), (17, 16, 163, 164), (37, 36, 183, 184), (26, 25, 172, 173), (15, 14, 161, 162), (35, 34, 181, 182), (13, 12, 159, 160), (24, 23, 170, 171), (33, 32, 179, 180), (11, 10, 157, 158), (22, 21, 168, 169), (31, 30, 177, 178), (1, 38, 185, 156), (20, 19, 166, 167), (29, 28, 175, 176), (18, 17, 164, 165), (38, 37, 184, 185), (27, 26, 173, 174), (16, 15, 162, 163), (58, 57, 206, 207), (47, 46, 195, 196), (67, 66, 215, 216), (56, 55, 204, 205), (45, 44, 193, 194), (65, 64, 213, 214), (54, 53, 202, 203), (43, 42, 191, 192), (63, 62, 211, 212), (41, 40, 189, 190), (52, 51, 200, 201), (61, 60, 209, 210), (39, 3, 187, 188), (50, 49, 198, 199), (59, 58, 207, 208), (48, 47, 196, 197), (57, 56, 205, 206), (46, 45, 194, 195), (66, 65, 214, 215), (55, 54, 203, 204), (2, 67, 216, 186), (44, 43, 192, 193), (64, 63, 212, 213), (42, 41, 190, 191), (53, 52, 201, 202), (62, 61, 210, 211), (40, 39, 188, 189), (51, 50, 199, 200), (60, 59, 208, 209), (49, 48, 197, 198), (209, 208, 239, 240), (186, 216, 247, 217), (198, 197, 228, 229), (207, 206, 237, 238), (196, 195, 226, 227), (216, 215, 246, 247), (205, 204, 235, 236), (194, 193, 224, 225), (214, 213, 244, 245), (203, 202, 233, 234), (192, 191, 222, 223), (212, 211, 242, 243), (190, 189, 220, 221), (201, 200, 231, 232), (210, 209, 240, 241), (188, 187, 218, 219), (199, 198, 229, 230), (208, 207, 238, 239), (197, 196, 227, 228), (206, 205, 236, 237), (195, 194, 225, 226), (215, 214, 245, 246), (204, 203, 234, 235), (193, 192, 223, 224), (213, 212, 243, 244), (191, 190, 221, 222), (202, 201, 232, 233), (211, 210, 241, 242), (189, 188, 219, 220), (200, 199, 230, 231), (184, 183, 276, 277), (173, 172, 265, 266), (162, 161, 254, 255), (182, 181, 274, 275), (160, 159, 252, 253), (171, 170, 263, 264), (180, 179, 272, 273), (158, 157, 250, 251), (169, 168, 261, 262), (178, 177, 270, 271), (156, 185, 278, 249), (167, 166, 259, 260), (176, 175, 268, 269), (165, 164, 257, 258), (185, 184, 277, 278), (174, 173, 266, 267), (163, 162, 255, 256), (183, 182, 275, 276), (172, 171, 264, 265), (161, 160, 253, 254), (181, 180, 273, 274), (159, 158, 251, 252), (170, 169, 262, 263), (179, 178, 271, 272), (157, 155, 248, 250), (168, 167, 260, 261), (177, 176, 269, 270), (166, 165, 258, 259), (175, 174, 267, 268), (164, 163, 256, 257)])
me_plane_006.use_remesh_preserve_volume = False
me_plane_006.use_remesh_preserve_attributes = False
me_plane_006.use_mirror_vertex_groups = False
me_plane_006.update()
me_plane_005 = bpy.data.meshes.new('Plane.005')
me_plane_005.from_pydata([(-0.8864, -0.1411, 0.06584), (-0.9409, -0.1609, 0.06584), (-0.9954, -0.1411, 0.06584), (-0.8667, -0.08664, 0.06584), (-1.015, -0.08664, 0.06584), (-0.8864, -0.03214, 0.06584), (-0.9432, -0.0124, 0.06584), (-0.9954, -0.03214, 0.06584), (-0.8086, -0.2639, 0.3434), (-0.8631, -0.2837, 0.3434), (-0.9176, -0.2639, 0.3434), (-0.7889, -0.2094, 0.3434), (-0.9374, -0.2094, 0.3434), (-0.8086, -0.1549, 0.3434), (-0.8631, -0.1352, 0.3434), (-0.9176, -0.1549, 0.3434), (-0.8929, -0.1245, 0.6493), (-0.9474, -0.1443, 0.6493), (-1.002, -0.1245, 0.6493), (-0.8732, -0.07001, 0.6493), (-1.022, -0.07001, 0.6493), (-0.8929, -0.01551, 0.6493), (-0.9474, 0.004232, 0.6493), (-1.002, -0.01551, 0.6493), (-0.9722, -0.1196, 0.876), (-1.027, -0.1394, 0.876), (-1.081, -0.1196, 0.876), (-0.9524, -0.06513, 0.876), (-1.101, -0.06513, 0.876), (-0.9722, -0.01063, 0.876), (-1.027, 0.009117, 0.876), (-1.081, -0.01063, 0.876), (-0.9503, -0.155, 0.9363), (-1.04, -0.1876, 0.9363), (-1.13, -0.155, 0.9363), (-0.9177, -0.06513, 0.9363), (-1.163, -0.06513, 0.9363), (-0.9503, 0.02478, 0.9363), (-1.04, 0.05735, 0.9363), (-1.13, 0.02478, 0.9363), (-0.7956, -0.2846, 0.8928), (-1.015, -0.3617, 0.8965), (-1.232, -0.2832, 0.8957), (-0.718, -0.06513, 0.8965), (-1.311, -0.06513, 0.8965), (-0.7969, 0.1526, 0.8965), (-1.013, 0.2296, 0.8927), (-1.232, 0.1526, 0.8965), (-0.7549, -0.3318, 0.9113), (-1.02, -0.4214, 0.9221), (-1.274, -0.3367, 0.9012), (-0.664, -0.06513, 0.9221), (-1.377, -0.06513, 0.9221), (-0.7588, 0.1964, 0.9221), (-1.011, 0.2784, 0.8954), (-1.282, 0.1964, 0.9221), (-0.5141, -0.6169, 1.3), (-1.014, -0.6803, 1.493), (-1.376, -0.6169, 1.3), (-0.4412, -0.07287, 1.535), (-1.615, -0.07376, 1.533), (-0.5857, 0.3424, 1.501), (-0.9453, 0.4016, 1.3), (-1.434, 0.3235, 1.462), (-0.8699, -0.2446, 1.722), (-1.027, -0.2833, 1.757), (-1.161, -0.2408, 1.73), (-0.8278, -0.08233, 1.76), (-1.23, -0.07852, 1.768), (-0.882, 0.06031, 1.756), (-1.011, 0.09554, 1.714), (-1.169, 0.05766, 1.751), (-1.029, -0.08242, 1.809), (-0.5912, -0.4997, 1.037), (-0.4454, -0.07987, 1.049), (-1.572, -0.08222, 1.044), (-1.434, -0.4803, 1.077), (-0.5937, 0.3319, 1.044), (-1.419, 0.3284, 1.037), (-1.009, 0.4832, 1.047), (-1.011, -0.642, 1.053)], [], [(0, 3, 11, 8), (4, 2, 10, 12), (3, 5, 13, 11), (7, 4, 12, 15), (6, 7, 15, 14), (5, 6, 14, 13), (2, 1, 9, 10), (1, 0, 8, 9), (8, 11, 19, 16), (12, 10, 18, 20), (11, 13, 21, 19), (15, 12, 20, 23), (14, 15, 23, 22), (13, 14, 22, 21), (10, 9, 17, 18), (9, 8, 16, 17), (16, 19, 27, 24), (20, 18, 26, 28), (19, 21, 29, 27), (23, 20, 28, 31), (22, 23, 31, 30), (21, 22, 30, 29), (18, 17, 25, 26), (17, 16, 24, 25), (24, 27, 35, 32), (28, 26, 34, 36), (27, 29, 37, 35), (31, 28, 36, 39), (30, 31, 39, 38), (29, 30, 38, 37), (26, 25, 33, 34), (25, 24, 32, 33), (32, 35, 43, 40), (36, 34, 42, 44), (35, 37, 45, 43), (39, 36, 44, 47), (38, 39, 47, 46), (37, 38, 46, 45), (34, 33, 41, 42), (33, 32, 40, 41), (40, 43, 51, 48), (44, 42, 50, 52), (43, 45, 53, 51), (47, 44, 52, 55), (46, 47, 55, 54), (45, 46, 54, 53), (42, 41, 49, 50), (41, 40, 48, 49), (73, 74, 59, 56), (75, 76, 58, 60), (74, 77, 61, 59), (78, 75, 60, 63), (79, 78, 63, 62), (77, 79, 62, 61), (76, 80, 57, 58), (80, 73, 56, 57), (56, 59, 67, 64), (60, 58, 66, 68), (59, 61, 69, 67), (63, 60, 68, 71), (62, 63, 71, 70), (61, 62, 70, 69), (58, 57, 65, 66), (57, 56, 64, 65), (49, 48, 73, 80), (50, 49, 80, 76), (53, 54, 79, 77), (54, 55, 78, 79), (55, 52, 75, 78), (51, 53, 77, 74), (52, 50, 76, 75), (48, 51, 74, 73), (64, 67, 72), (68, 66, 72), (67, 69, 72), (71, 68, 72), (70, 71, 72), (69, 70, 72), (66, 65, 72), (65, 64, 72)])
me_plane_005.polygons.foreach_set('material_index', [0, 0, 0, 0, 0, 0, 0, 0, 0, 0, 0, 0, 0, 0, 0, 0, 0, 0, 0, 0, 0, 0, 0, 0, 1, 1, 1, 1, 1, 1, 1, 1, 1, 1, 1, 1, 1, 1, 1, 1, 1, 1, 1, 1, 1, 1, 1, 1, 1, 1, 1, 1, 1, 1, 1, 1, 1, 1, 1, 1, 1, 1, 1, 1, 1, 1, 1, 1, 1, 1, 1, 1, 1, 1, 1, 1, 1, 1, 1, 1])
me_plane_005.materials.append(mat_trunc)
me_plane_005.materials.append(mat_leaves)
me_plane_005.use_remesh_preserve_volume = False
me_plane_005.use_remesh_preserve_attributes = False
me_plane_005.use_mirror_vertex_groups = False
me_plane_005.update()
me_plane_004 = bpy.data.meshes.new('Plane.004')
me_plane_004.from_pydata([(-2.797, -0.0545, 0.126), (-2.851, -0.07424, 0.126), (-2.906, -0.0545, 0.126), (-2.777, 4.76e-08, 0.126), (-2.925, 4.76e-08, 0.126), (-2.797, 0.0545, 0.126), (-2.853, 0.07424, 0.126), (-2.906, 0.0545, 0.126), (-3.018, -0.01801, 0.3159), (-3.072, -0.03776, 0.3159), (-3.127, -0.01801, 0.3159), (-2.998, 0.03649, 0.3159), (-3.146, 0.03649, 0.3159), (-3.018, 0.09098, 0.3159), (-3.072, 0.1107, 0.3159), (-3.127, 0.09098, 0.3159), (-3.012, -0.0875, 0.6219), (-3.067, -0.1072, 0.6219), (-3.121, -0.0875, 0.6219), (-2.992, -0.033, 0.6219), (-3.141, -0.033, 0.6219), (-3.012, 0.02149, 0.6219), (-3.067, 0.04124, 0.6219), (-3.121, 0.02149, 0.6219), (-2.882, -0.03298, 0.9362), (-2.937, -0.05273, 0.9362), (-2.991, -0.03298, 0.9362), (-2.863, 0.02151, 0.9362), (-3.011, 0.02151, 0.9362), (-2.882, 0.07601, 0.9362), (-2.937, 0.09576, 0.9362), (-2.991, 0.07601, 0.9362), (-2.86, -0.06839, 0.9965), (-2.95, -0.101, 0.9965), (-3.04, -0.06839, 0.9965), (-2.828, 0.02151, 0.9965), (-3.073, 0.02151, 0.9965), (-2.86, 0.1114, 0.9965), (-2.95, 0.144, 0.9965), (-3.04, 0.1114, 0.9965), (-2.701, -0.204, 0.9404), (-2.923, -0.2777, 0.9512), (-3.132, -0.2102, 0.9276), (-2.619, 0.008516, 0.9297), (-3.215, 0.01299, 0.939), (-2.699, 0.2289, 0.9352), (-2.923, 0.3153, 0.9509), (-3.139, 0.2339, 0.9455), (-2.656, -0.2571, 0.9467), (-2.927, -0.3392, 0.9731), (-3.174, -0.2644, 0.9316), (-2.554, -0.006351, 0.9243), (-3.287, 0.02107, 0.9814), (-2.66, 0.2714, 0.958), (-2.917, 0.36, 0.9451), (-3.188, 0.2774, 0.9705), (-2.664, -0.2642, 1.599), (-2.893, -0.441, 1.446), (-3.144, -0.3827, 1.353), (-2.473, -0.09866, 1.353), (-3.297, -0.03162, 1.492), (-2.629, 0.2568, 1.501), (-2.934, 0.3883, 1.561), (-3.144, 0.1854, 1.353), (-2.816, -0.1219, 1.792), (-2.919, -0.1797, 1.763), (-3.028, -0.1423, 1.749), (-2.757, -0.02779, 1.751), (-3.076, -0.02361, 1.76), (-2.809, 0.09537, 1.771), (-2.926, 0.1448, 1.783), (-3.022, 0.0773, 1.734), (-2.924, -0.01655, 1.826)], [], [(0, 3, 11, 8), (4, 2, 10, 12), (3, 5, 13, 11), (7, 4, 12, 15), (6, 7, 15, 14), (5, 6, 14, 13), (2, 1, 9, 10), (1, 0, 8, 9), (8, 11, 19, 16), (12, 10, 18, 20), (11, 13, 21, 19), (15, 12, 20, 23), (14, 15, 23, 22), (13, 14, 22, 21), (10, 9, 17, 18), (9, 8, 16, 17), (16, 19, 27, 24), (20, 18, 26, 28), (19, 21, 29, 27), (23, 20, 28, 31), (22, 23, 31, 30), (21, 22, 30, 29), (18, 17, 25, 26), (17, 16, 24, 25), (24, 27, 35, 32), (28, 26, 34, 36), (27, 29, 37, 35), (31, 28, 36, 39), (30, 31, 39, 38), (29, 30, 38, 37), (26, 25, 33, 34), (25, 24, 32, 33), (32, 35, 43, 40), (36, 34, 42, 44), (35, 37, 45, 43), (39, 36, 44, 47), (38, 39, 47, 46), (37, 38, 46, 45), (34, 33, 41, 42), (33, 32, 40, 41), (40, 43, 51, 48), (44, 42, 50, 52), (43, 45, 53, 51), (47, 44, 52, 55), (46, 47, 55, 54), (45, 46, 54, 53), (42, 41, 49, 50), (41, 40, 48, 49), (48, 51, 59, 56), (52, 50, 58, 60), (51, 53, 61, 59), (55, 52, 60, 63), (54, 55, 63, 62), (53, 54, 62, 61), (50, 49, 57, 58), (49, 48, 56, 57), (56, 59, 67, 64), (60, 58, 66, 68), (59, 61, 69, 67), (63, 60, 68, 71), (62, 63, 71, 70), (61, 62, 70, 69), (58, 57, 65, 66), (57, 56, 64, 65), (64, 67, 72), (68, 66, 72), (67, 69, 72), (71, 68, 72), (70, 71, 72), (69, 70, 72), (66, 65, 72), (65, 64, 72)])
me_plane_004.polygons.foreach_set('material_index', [0, 0, 0, 0, 0, 0, 0, 0, 0, 0, 0, 0, 0, 0, 0, 0, 0, 0, 0, 0, 0, 0, 0, 0, 1, 1, 1, 1, 1, 1, 1, 1, 1, 1, 1, 1, 1, 1, 1, 1, 1, 1, 1, 1, 1, 1, 1, 1, 1, 1, 1, 1, 1, 1, 1, 1, 1, 1, 1, 1, 1, 1, 1, 1, 1, 1, 1, 1, 1, 1, 1, 1])
me_plane_004.materials.append(mat_trunc)
me_plane_004.materials.append(mat_leaves)
me_plane_004.use_remesh_preserve_volume = False
me_plane_004.use_remesh_preserve_attributes = False
me_plane_004.use_mirror_vertex_groups = False
me_plane_004.update()
me_plane_001 = bpy.data.meshes.new('Plane.001')
me_plane_001.from_pydata([(3.066, -0.0545, 0.1501), (3.011, -0.07424, 0.1501), (2.957, -0.0545, 0.1501), (3.086, 1.7e-08, 0.1501), (2.937, 1.7e-08, 0.1501), (3.066, 0.0545, 0.1501), (3.009, 0.07424, 0.1501), (2.957, 0.0545, 0.1501), (2.979, 0.02203, 0.3796), (2.924, 0.002288, 0.3796), (2.87, 0.02203, 0.3796), (2.999, 0.07653, 0.3796), (2.85, 0.07653, 0.3796), (2.979, 0.131, 0.3796), (2.924, 0.1508, 0.3796), (2.87, 0.131, 0.3796), (3.074, -0.1494, 0.709), (3.02, -0.1691, 0.709), (2.965, -0.1494, 0.709), (3.094, -0.0949, 0.709), (2.945, -0.0949, 0.709), (3.074, -0.0404, 0.709), (3.02, -0.02065, 0.709), (2.965, -0.0404, 0.709), (2.98, -0.03298, 0.9603), (2.926, -0.05273, 0.9603), (2.871, -0.03298, 0.9603), (3.0, 0.02151, 0.9603), (2.851, 0.02151, 0.9603), (2.98, 0.07601, 0.9603), (2.926, 0.09576, 0.9603), (2.871, 0.07601, 0.9603), (3.056, -0.1332, 1.033), (2.901, -0.1892, 1.033), (2.747, -0.1332, 1.033), (3.112, 0.02151, 1.033), (2.694, 0.01609, 1.022), (3.056, 0.1762, 1.033), (2.901, 0.2322, 1.033), (2.747, 0.1762, 1.033), (3.348, -0.3917, 0.8847), (2.953, -0.4994, 0.943), (2.581, -0.3668, 0.9365), (3.461, 0.01409, 0.9497), (2.454, -0.004577, 0.9108), (3.338, 0.3709, 0.9128), (2.956, 0.5168, 0.9339), (2.573, 0.3932, 0.9592), (3.396, -0.4436, 0.9777), (2.938, -0.5947, 1.002), (2.492, -0.437, 0.9913), (3.571, -0.009711, 0.9441), (2.36, -0.03004, 0.9018), (3.408, 0.4408, 0.9452), (2.959, 0.6031, 0.9436), (2.507, 0.4425, 0.9486), (3.396, -0.4938, 1.151), (2.927, -0.5363, 1.36), (2.52, -0.377, 1.394), (3.468, -0.003516, 1.35), (2.464, -0.09923, 1.151), (3.396, 0.2953, 1.151), (2.913, 0.5579, 1.4), (2.521, 0.4118, 1.393), (3.109, -0.1917, 1.521), (2.923, -0.2324, 1.572), (2.749, -0.1592, 1.589), (3.16, -0.00277, 1.564), (2.697, -0.009565, 1.55), (3.102, 0.1554, 1.543), (2.917, 0.2431, 1.589), (2.749, 0.1773, 1.588), (2.92, 0.002261, 1.618)], [], [(0, 3, 11, 8), (4, 2, 10, 12), (3, 5, 13, 11), (7, 4, 12, 15), (6, 7, 15, 14), (5, 6, 14, 13), (2, 1, 9, 10), (1, 0, 8, 9), (8, 11, 19, 16), (12, 10, 18, 20), (11, 13, 21, 19), (15, 12, 20, 23), (14, 15, 23, 22), (13, 14, 22, 21), (10, 9, 17, 18), (9, 8, 16, 17), (16, 19, 27, 24), (20, 18, 26, 28), (19, 21, 29, 27), (23, 20, 28, 31), (22, 23, 31, 30), (21, 22, 30, 29), (18, 17, 25, 26), (17, 16, 24, 25), (24, 27, 35, 32), (28, 26, 34, 36), (27, 29, 37, 35), (31, 28, 36, 39), (30, 31, 39, 38), (29, 30, 38, 37), (26, 25, 33, 34), (25, 24, 32, 33), (32, 35, 43, 40), (36, 34, 42, 44), (35, 37, 45, 43), (39, 36, 44, 47), (38, 39, 47, 46), (37, 38, 46, 45), (34, 33, 41, 42), (33, 32, 40, 41), (40, 43, 51, 48), (44, 42, 50, 52), (43, 45, 53, 51), (47, 44, 52, 55), (46, 47, 55, 54), (45, 46, 54, 53), (42, 41, 49, 50), (41, 40, 48, 49), (48, 51, 59, 56), (52, 50, 58, 60), (51, 53, 61, 59), (55, 52, 60, 63), (54, 55, 63, 62), (53, 54, 62, 61), (50, 49, 57, 58), (49, 48, 56, 57), (56, 59, 67, 64), (60, 58, 66, 68), (59, 61, 69, 67), (63, 60, 68, 71), (62, 63, 71, 70), (61, 62, 70, 69), (58, 57, 65, 66), (57, 56, 64, 65), (64, 67, 72), (68, 66, 72), (67, 69, 72), (71, 68, 72), (70, 71, 72), (69, 70, 72), (66, 65, 72), (65, 64, 72)])
me_plane_001.polygons.foreach_set('material_index', [0, 0, 0, 0, 0, 0, 0, 0, 0, 0, 0, 0, 0, 0, 0, 0, 0, 0, 0, 0, 0, 0, 0, 0, 1, 1, 1, 1, 1, 1, 1, 1, 1, 1, 1, 1, 1, 1, 1, 1, 1, 1, 1, 1, 1, 1, 1, 1, 1, 1, 1, 1, 1, 1, 1, 1, 1, 1, 1, 1, 1, 1, 1, 1, 1, 1, 1, 1, 1, 1, 1, 1])
me_plane_001.materials.append(mat_trunc)
me_plane_001.materials.append(mat_leaves)
me_plane_001.use_remesh_preserve_volume = False
me_plane_001.use_remesh_preserve_attributes = False
me_plane_001.use_mirror_vertex_groups = False
me_plane_001.update()
me_plane = bpy.data.meshes.new('Plane')
me_plane.from_pydata([(-4.5, -0.6, 0.0), (4.5, -0.6, 0.0), (-4.5, 0.6, 0.0), (4.5, 0.6, 0.0), (-4.5, 0.3, 0.0), (-4.5, 0.0, 0.0), (-4.5, -0.3, 0.0), (4.5, -0.3, 0.0), (4.5, 0.0, 0.0), (4.5, 0.3, 0.0), (-4.2, -0.6, 0.08533), (-3.9, -0.6, 0.1073), (-3.6, -0.6, 0.1143), (-3.3, -0.6, 0.1158), (-3.0, -0.6, 0.1083), (-2.7, -0.6, 0.09361), (-2.4, -0.6, 0.1001), (-2.1, -0.6, 0.1351), (-1.8, -0.6, 0.193), (-1.5, -0.6, 0.23), (-1.2, -0.6, 0.219), (-0.9, -0.6, 0.1925), (-0.6, -0.6, 0.179), (-0.3, -0.6, 0.1787), (1.118e-07, -0.6, 0.179), (0.3, -0.6, 0.185), (0.6, -0.6, 0.2041), (0.9, -0.6, 0.2044), (1.2, -0.6, 0.1797), (1.5, -0.6, 0.1511), (1.8, -0.6, 0.1346), (2.1, -0.6, 0.13), (2.4, -0.6, 0.1137), (2.7, -0.6, 0.08683), (3.0, -0.6, 0.07087), (3.3, -0.6, 0.0669), (3.6, -0.6, 0.08517), (3.9, -0.6, 0.1093), (4.2, -0.6, 0.1016), (4.2, 0.6, 0.1758), (3.9, 0.6, 0.188), (3.6, 0.6, 0.1577), (3.3, 0.6, 0.1516), (3.0, 0.6, 0.167), (2.7, 0.6, 0.1701), (2.4, 0.6, 0.1562), (2.1, 0.6, 0.1298), (1.8, 0.6, 0.1056), (1.5, 0.6, 0.1106), (1.2, 0.6, 0.1411), (0.9, 0.6, 0.1756), (0.6, 0.6, 0.1848), (0.3, 0.6, 0.1729), (-1.853e-07, 0.6, 0.1479), (-0.3, 0.6, 0.1165), (-0.6, 0.6, 0.1023), (-0.9, 0.6, 0.09958), (-1.2, 0.6, 0.09442), (-1.5, 0.6, 0.1048), (-1.8, 0.6, 0.1113), (-2.1, 0.6, 0.1081), (-2.4, 0.6, 0.09566), (-2.7, 0.6, 0.09708), (-3.0, 0.6, 0.1167), (-3.3, 0.6, 0.1503), (-3.6, 0.6, 0.1789), (-3.9, 0.6, 0.1936), (-4.2, 0.6, 0.1678), (4.2, -0.3, 0.1399), (3.9, -0.3, 0.1614), (3.6, -0.3, 0.1427), (3.3, -0.3, 0.1294), (3.0, -0.3, 0.141), (2.7, -0.3, 0.156), (2.4, -0.3, 0.163), (2.1, -0.3, 0.1528), (1.8, -0.3, 0.1412), (1.5, -0.3, 0.1539), (1.2, -0.3, 0.1871), (0.9, -0.3, 0.2208), (0.6, -0.3, 0.2293), (0.3, -0.3, 0.2092), (-1.118e-07, -0.3, 0.19), (-0.3, -0.3, 0.1751), (-0.6, -0.3, 0.1641), (-0.9, -0.3, 0.1694), (-1.2, -0.3, 0.1934), (-1.5, -0.3, 0.2095), (-1.8, -0.3, 0.1836), (-2.1, -0.3, 0.1422), (-2.4, -0.3, 0.1216), (-2.7, -0.3, 0.1213), (-3.0, -0.3, 0.1341), (-3.3, -0.3, 0.1456), (-3.6, -0.3, 0.1527), (-3.9, -0.3, 0.152), (-4.2, -0.3, 0.1228), (4.2, 0.0, 0.1722), (3.9, 0.0, 0.2044), (3.6, 0.0, 0.1919), (3.3, 0.0, 0.1836), (3.0, 0.0, 0.1974), (2.7, 0.0, 0.2088), (2.4, 0.0, 0.1986), (2.1, 0.0, 0.1658), (1.8, 0.0, 0.1378), (1.5, 0.0, 0.1441), (1.2, 0.0, 0.1796), (0.9, 0.0, 0.2184), (0.6, 0.0, 0.2301), (0.3, 0.0, 0.2088), (-1.797e-07, 0.0, 0.1804), (-0.3, 0.0, 0.1576), (-0.6, 0.0, 0.1429), (-0.9, 0.0, 0.1378), (-1.2, 0.0, 0.1458), (-1.5, 0.0, 0.1609), (-1.8, 0.0, 0.1493), (-2.1, 0.0, 0.1291), (-2.4, 0.0, 0.1233), (-2.7, 0.0, 0.1295), (-3.0, 0.0, 0.1413), (-3.3, 0.0, 0.1627), (-3.6, 0.0, 0.1837), (-3.9, 0.0, 0.1895), (-4.2, 0.0, 0.1556), (4.2, 0.3, 0.1839), (3.9, 0.3, 0.2097), (3.6, 0.3, 0.1925), (3.3, 0.3, 0.1881), (3.0, 0.3, 0.2037), (2.7, 0.3, 0.2095), (2.4, 0.3, 0.1915), (2.1, 0.3, 0.1536), (1.8, 0.3, 0.1223), (1.5, 0.3, 0.1291), (1.2, 0.3, 0.1668), (0.9, 0.3, 0.2069), (0.6, 0.3, 0.218), (0.3, 0.3, 0.2003), (-1.853e-07, 0.3, 0.1706), (-0.3, 0.3, 0.1413), (-0.6, 0.3, 0.126), (-0.9, 0.3, 0.1187), (-1.2, 0.3, 0.1148), (-1.5, 0.3, 0.1285), (-1.8, 0.3, 0.13), (-2.1, 0.3, 0.124), (-2.4, 0.3, 0.1186), (-2.7, 0.3, 0.1232), (-3.0, 0.3, 0.1375), (-3.3, 0.3, 0.1678), (-3.6, 0.3, 0.1967), (-3.9, 0.3, 0.2069), (-4.2, 0.3, 0.1743), (-4.5, -0.9, 0.0), (4.5, -0.9, 0.0), (-4.2, -0.9, 0.04311), (-3.9, -0.9, 0.05562), (-3.6, -0.9, 0.0624), (-3.3, -0.9, 0.06399), (-3.0, -0.9, 0.05864), (-2.7, -0.9, 0.04965), (-2.4, -0.9, 0.05943), (-2.1, -0.9, 0.09233), (-1.8, -0.9, 0.1406), (-1.5, -0.9, 0.1711), (-1.2, -0.9, 0.1657), (-0.9, -0.9, 0.1461), (-0.6, -0.9, 0.131), (-0.3, -0.9, 0.1243), (1.793e-07, -0.9, 0.1206), (0.3, -0.9, 0.124), (0.6, -0.9, 0.1389), (0.9, -0.9, 0.1428), (1.2, -0.9, 0.1279), (1.5, -0.9, 0.1078), (1.8, -0.9, 0.09236), (2.1, -0.9, 0.08067), (2.4, -0.9, 0.05954), (2.7, -0.9, 0.03448), (3.0, -0.9, 0.02258), (3.3, -0.9, 0.0235), (3.6, -0.9, 0.03938), (3.9, -0.9, 0.05842), (4.2, -0.9, 0.05745), (-4.5, 0.9, 0.0), (4.5, 0.9, 0.0), (4.2, 0.9, 0.1224), (3.9, 0.9, 0.1281), (3.6, 0.9, 0.1016), (3.3, 0.9, 0.09401), (3.0, 0.9, 0.1027), (2.7, 0.9, 0.1057), (2.4, 0.9, 0.09918), (2.1, 0.9, 0.08471), (1.8, 0.9, 0.06919), (1.5, 0.9, 0.07102), (1.2, 0.9, 0.08892), (0.9, 0.9, 0.1105), (0.6, 0.9, 0.1158), (0.3, 0.9, 0.1093), (-1.849e-07, 0.9, 0.09406), (-0.3, 0.9, 0.072), (-0.6, 0.9, 0.06041), (-0.9, 0.9, 0.05909), (-1.2, 0.9, 0.05897), (-1.5, 0.9, 0.06793), (-1.8, 0.9, 0.07276), (-2.1, 0.9, 0.06682), (-2.4, 0.9, 0.05336), (-2.7, 0.9, 0.0536), (-3.0, 0.9, 0.07147), (-3.3, 0.9, 0.09891), (-3.6, 0.9, 0.1217), (-3.9, 0.9, 0.135), (-4.2, 0.9, 0.1166), (-4.5, 1.2, 0.0), (4.5, 1.2, 0.0), (4.2, 1.2, 0.0), (3.9, 1.2, 0.0), (3.6, 1.2, 0.0), (3.3, 1.2, 0.0), (3.0, 1.2, 0.0), (2.7, 1.2, 0.0), (2.4, 1.2, 0.0), (2.1, 1.2, 0.0), (1.8, 1.2, 0.0), (1.5, 1.2, 0.0), (1.2, 1.2, 0.0), (0.9, 1.2, 0.0), (0.6, 1.2, 0.0), (0.3, 1.2, 0.0), (-1.788e-07, 1.2, 0.0), (-0.3, 1.2, 0.0), (-0.6, 1.2, 0.0), (-0.9, 1.2, 0.0), (-1.2, 1.2, 0.0), (-1.5, 1.2, 0.0), (-1.8, 1.2, 0.0), (-2.1, 1.2, 0.0), (-2.4, 1.2, 0.0), (-2.7, 1.2, 0.0), (-3.0, 1.2, 0.0), (-3.3, 1.2, 0.0), (-3.6, 1.2, 0.0), (-3.9, 1.2, 0.0), (-4.2, 1.2, 0.0), (-4.5, -1.2, 0.0), (4.5, -1.2, 0.0), (-4.2, -1.2, 0.0), (-3.9, -1.2, 0.0), (-3.6, -1.2, 0.0), (-3.3, -1.2, 0.0), (-3.0, -1.2, 0.0), (-2.7, -1.2, 0.0), (-2.4, -1.2, 0.0), (-2.1, -1.2, 0.0), (-1.8, -1.2, 0.0), (-1.5, -1.2, 0.0), (-1.2, -1.2, 0.0), (-0.9, -1.2, 0.0), (-0.6, -1.2, 0.0), (-0.3, -1.2, 0.0), (1.788e-07, -1.2, 0.0), (0.3, -1.2, 0.0), (0.6, -1.2, 0.0), (0.9, -1.2, 0.0), (1.2, -1.2, 0.0), (1.5, -1.2, 0.0), (1.8, -1.2, 0.0), (2.1, -1.2, 0.0), (2.4, -1.2, 0.0), (2.7, -1.2, 0.0), (3.0, -1.2, 0.0), (3.3, -1.2, 0.0), (3.6, -1.2, 0.0), (3.9, -1.2, 0.0), (4.2, -1.2, 0.0)], [], [(126, 9, 3, 39), (38, 1, 7, 68), (68, 7, 8, 97), (97, 8, 9, 126), (5, 125, 154, 4), (125, 124, 153, 154), (124, 123, 152, 153), (123, 122, 151, 152), (122, 121, 150, 151), (121, 120, 149, 150), (120, 119, 148, 149), (119, 118, 147, 148), (118, 117, 146, 147), (117, 116, 145, 146), (116, 115, 144, 145), (115, 114, 143, 144), (114, 113, 142, 143), (113, 112, 141, 142), (112, 111, 140, 141), (111, 110, 139, 140), (110, 109, 138, 139), (109, 108, 137, 138), (108, 107, 136, 137), (107, 106, 135, 136), (106, 105, 134, 135), (105, 104, 133, 134), (104, 103, 132, 133), (103, 102, 131, 132), (102, 101, 130, 131), (101, 100, 129, 130), (100, 99, 128, 129), (99, 98, 127, 128), (98, 97, 126, 127), (6, 96, 125, 5), (96, 95, 124, 125), (95, 94, 123, 124), (94, 93, 122, 123), (93, 92, 121, 122), (92, 91, 120, 121), (91, 90, 119, 120), (90, 89, 118, 119), (89, 88, 117, 118), (88, 87, 116, 117), (87, 86, 115, 116), (86, 85, 114, 115), (85, 84, 113, 114), (84, 83, 112, 113), (83, 82, 111, 112), (82, 81, 110, 111), (81, 80, 109, 110), (80, 79, 108, 109), (79, 78, 107, 108), (78, 77, 106, 107), (77, 76, 105, 106), (76, 75, 104, 105), (75, 74, 103, 104), (74, 73, 102, 103), (73, 72, 101, 102), (72, 71, 100, 101), (71, 70, 99, 100), (70, 69, 98, 99), (69, 68, 97, 98), (0, 10, 96, 6), (10, 11, 95, 96), (11, 12, 94, 95), (12, 13, 93, 94), (13, 14, 92, 93), (14, 15, 91, 92), (15, 16, 90, 91), (16, 17, 89, 90), (17, 18, 88, 89), (18, 19, 87, 88), (19, 20, 86, 87), (20, 21, 85, 86), (21, 22, 84, 85), (22, 23, 83, 84), (23, 24, 82, 83), (24, 25, 81, 82), (25, 26, 80, 81), (26, 27, 79, 80), (27, 28, 78, 79), (28, 29, 77, 78), (29, 30, 76, 77), (30, 31, 75, 76), (31, 32, 74, 75), (32, 33, 73, 74), (33, 34, 72, 73), (34, 35, 71, 72), (35, 36, 70, 71), (36, 37, 69, 70), (37, 38, 68, 69), (4, 154, 67, 2), (154, 153, 66, 67), (153, 152, 65, 66), (152, 151, 64, 65), (151, 150, 63, 64), (150, 149, 62, 63), (149, 148, 61, 62), (148, 147, 60, 61), (147, 146, 59, 60), (146, 145, 58, 59), (145, 144, 57, 58), (144, 143, 56, 57), (143, 142, 55, 56), (142, 141, 54, 55), (141, 140, 53, 54), (140, 139, 52, 53), (139, 138, 51, 52), (138, 137, 50, 51), (137, 136, 49, 50), (136, 135, 48, 49), (135, 134, 47, 48), (134, 133, 46, 47), (133, 132, 45, 46), (132, 131, 44, 45), (131, 130, 43, 44), (130, 129, 42, 43), (129, 128, 41, 42), (128, 127, 40, 41), (127, 126, 39, 40), (36, 35, 182, 183), (25, 24, 171, 172), (14, 13, 160, 161), (34, 33, 180, 181), (12, 11, 158, 159), (23, 22, 169, 170), (32, 31, 178, 179), (10, 0, 155, 157), (21, 20, 167, 168), (30, 29, 176, 177), (19, 18, 165, 166), (28, 27, 174, 175), (17, 16, 163, 164), (37, 36, 183, 184), (26, 25, 172, 173), (15, 14, 161, 162), (35, 34, 181, 182), (13, 12, 159, 160), (24, 23, 170, 171), (33, 32, 179, 180), (11, 10, 157, 158), (22, 21, 168, 169), (31, 30, 177, 178), (1, 38, 185, 156), (20, 19, 166, 167), (29, 28, 175, 176), (18, 17, 164, 165), (38, 37, 184, 185), (27, 26, 173, 174), (16, 15, 162, 163), (58, 57, 206, 207), (47, 46, 195, 196), (67, 66, 215, 216), (56, 55, 204, 205), (45, 44, 193, 194), (65, 64, 213, 214), (54, 53, 202, 203), (43, 42, 191, 192), (63, 62, 211, 212), (41, 40, 189, 190), (52, 51, 200, 201), (61, 60, 209, 210), (39, 3, 187, 188), (50, 49, 198, 199), (59, 58, 207, 208), (48, 47, 196, 197), (57, 56, 205, 206), (46, 45, 194, 195), (66, 65, 214, 215), (55, 54, 203, 204), (2, 67, 216, 186), (44, 43, 192, 193), (64, 63, 212, 213), (42, 41, 190, 191), (53, 52, 201, 202), (62, 61, 210, 211), (40, 39, 188, 189), (51, 50, 199, 200), (60, 59, 208, 209), (49, 48, 197, 198), (213, 212, 243, 244), (191, 190, 221, 222), (202, 201, 232, 233), (211, 210, 241, 242), (189, 188, 219, 220), (200, 199, 230, 231), (209, 208, 239, 240), (186, 216, 247, 217), (198, 197, 228, 229), (207, 206, 237, 238), (196, 195, 226, 227), (216, 215, 246, 247), (205, 204, 235, 236), (194, 193, 224, 225), (214, 213, 244, 245), (203, 202, 233, 234), (192, 191, 222, 223), (212, 211, 242, 243), (190, 189, 220, 221), (201, 200, 231, 232), (210, 209, 240, 241), (188, 187, 218, 219), (199, 198, 229, 230), (208, 207, 238, 239), (197, 196, 227, 228), (206, 205, 236, 237), (195, 194, 225, 226), (215, 214, 245, 246), (204, 203, 234, 235), (193, 192, 223, 224), (177, 176, 269, 270), (166, 165, 258, 259), (175, 174, 267, 268), (164, 163, 256, 257), (184, 183, 276, 277), (173, 172, 265, 266), (162, 161, 254, 255), (182, 181, 274, 275), (160, 159, 252, 253), (171, 170, 263, 264), (180, 179, 272, 273), (158, 157, 250, 251), (169, 168, 261, 262), (178, 177, 270, 271), (156, 185, 278, 249), (167, 166, 259, 260), (176, 175, 268, 269), (165, 164, 257, 258), (185, 184, 277, 278), (174, 173, 266, 267), (163, 162, 255, 256), (183, 182, 275, 276), (172, 171, 264, 265), (161, 160, 253, 254), (181, 180, 273, 274), (159, 158, 251, 252), (170, 169, 262, 263), (179, 178, 271, 272), (157, 155, 248, 250), (168, 167, 260, 261)])
me_plane.use_remesh_preserve_volume = False
me_plane.use_remesh_preserve_attributes = False
me_plane.use_mirror_vertex_groups = False
me_plane.update()
me_cylinder_004 = bpy.data.meshes.new('Cylinder.004')
me_cylinder_004.from_pydata([(0.3582, -0.1117, -0.04134), (0.3435, -0.1423, -0.04357), (0.3323, -0.1743, -0.04134), (0.3419, -0.1847, -0.02663), (0.3824, -0.1202, -0.01192), (0.3723, -0.1112, -0.02663), (0.3554, -0.1854, -0.01192), (0.3707, -0.1536, -0.00969), (0.3571, -0.1479, -0.02663), (0.1536, -0.3707, -0.00969), (0.1202, -0.3824, -0.01192), (0.1847, -0.3419, -0.02663), (0.1854, -0.3554, -0.01192), (0.1112, -0.3723, -0.02663), (0.1117, -0.3582, -0.04134), (0.1423, -0.3435, -0.04357), (0.1743, -0.3323, -0.04134), (0.1479, -0.3571, -0.02663), (0.1796, -0.3415, 0.001212), (0.1145, -0.3685, 0.001212), (0.1685, -0.3184, -0.02821), (0.106, -0.3443, -0.02821), (0.1478, -0.3568, 0.003441), (0.1789, -0.3279, -0.0135), (0.1054, -0.3584, -0.0135), (0.1365, -0.3295, -0.03044), (0.1421, -0.3431, -0.0135), (0.3685, -0.1145, 0.001212), (0.3415, -0.1796, 0.001212), (0.3443, -0.106, -0.02821), (0.3184, -0.1685, -0.02821), (0.3568, -0.1478, 0.003441), (0.3584, -0.1054, -0.0135), (0.3279, -0.1789, -0.0135), (0.3295, -0.1365, -0.03044), (0.3431, -0.1421, -0.0135), (0.3323, 0.1743, -0.04134), (0.3435, 0.1423, -0.04357), (0.3582, 0.1117, -0.04134), (0.3723, 0.1112, -0.02663), (0.3554, 0.1854, -0.01192), (0.3419, 0.1847, -0.02663), (0.3824, 0.1202, -0.01192), (0.3707, 0.1536, -0.00969), (0.3571, 0.1479, -0.02663), (0.3415, 0.1796, 0.001212), (0.3685, 0.1145, 0.001212), (0.3184, 0.1685, -0.02821), (0.3443, 0.106, -0.02821), (0.3568, 0.1478, 0.003441), (0.3279, 0.1789, -0.0135), (0.3584, 0.1054, -0.0135), (0.3295, 0.1365, -0.03044), (0.3431, 0.1421, -0.0135), (0.1117, 0.3582, -0.04134), (0.1423, 0.3435, -0.04357), (0.1743, 0.3323, -0.04134), (0.1847, 0.3419, -0.02663), (0.1202, 0.3824, -0.01192), (0.1112, 0.3723, -0.02663), (0.1854, 0.3554, -0.01192), (0.1536, 0.3707, -0.00969), (0.1479, 0.3571, -0.02663), (0.1145, 0.3685, 0.001212), (0.1796, 0.3415, 0.001212), (0.106, 0.3443, -0.02821), (0.1685, 0.3184, -0.02821), (0.1478, 0.3568, 0.003441), (0.1054, 0.3584, -0.0135), (0.1789, 0.3279, -0.0135), (0.1365, 0.3295, -0.03044), (0.1421, 0.3431, -0.0135)], [], [(1, 34, 29, 0), (3, 2, 1, 8), (6, 3, 8, 7), (7, 8, 5, 4), (17, 15, 16, 11), (9, 17, 11, 12), (10, 13, 17, 9), (13, 14, 15, 17), (8, 1, 0, 5), (15, 25, 20, 16), (10, 19, 24, 13), (16, 20, 23, 11), (12, 18, 22, 9), (14, 21, 25, 15), (13, 24, 21, 14), (11, 23, 18, 12), (26, 23, 20, 25), (22, 18, 23, 26), (19, 22, 26, 24), (24, 26, 25, 21), (6, 28, 33, 3), (0, 29, 32, 5), (4, 27, 31, 7), (2, 30, 34, 1), (9, 22, 19, 10), (3, 33, 30, 2), (5, 32, 27, 4), (35, 32, 29, 34), (31, 27, 32, 35), (28, 31, 35, 33), (33, 35, 34, 30), (7, 31, 28, 6), (37, 52, 47, 36), (39, 38, 37, 44), (42, 39, 44, 43), (43, 44, 41, 40), (44, 37, 36, 41), (42, 46, 51, 39), (36, 47, 50, 41), (40, 45, 49, 43), (38, 48, 52, 37), (39, 51, 48, 38), (41, 50, 45, 40), (53, 50, 47, 52), (49, 45, 50, 53), (46, 49, 53, 51), (51, 53, 52, 48), (43, 49, 46, 42), (55, 70, 65, 54), (57, 56, 55, 62), (60, 57, 62, 61), (61, 62, 59, 58), (62, 55, 54, 59), (60, 64, 69, 57), (54, 65, 68, 59), (58, 63, 67, 61), (56, 66, 70, 55), (57, 69, 66, 56), (59, 68, 63, 58), (71, 68, 65, 70), (67, 63, 68, 71), (64, 67, 71, 69), (69, 71, 70, 66), (61, 67, 64, 60)])
me_cylinder_004.polygons.foreach_set('material_index', [1, 1, 1, 1, 1, 1, 1, 1, 1, 1, 1, 1, 1, 1, 1, 1, 1, 1, 1, 1, 1, 1, 1, 1, 1, 1, 1, 1, 1, 1, 1, 1, 1, 1, 1, 1, 1, 1, 1, 1, 1, 1, 1, 1, 1, 1, 1, 1, 1, 1, 1, 1, 1, 1, 1, 1, 1, 1, 1, 1, 1, 1, 1, 1])
me_cylinder_004.materials.append(mat_top)
me_cylinder_004.materials.append(mat_bottom)
me_cylinder_004.materials.append(mat_windows)
me_cylinder_004.use_remesh_preserve_volume = False
me_cylinder_004.use_remesh_preserve_attributes = False
me_cylinder_004.use_mirror_vertex_groups = False
me_cylinder_004.update()
me_cylinder_003 = bpy.data.meshes.new('Cylinder.003')
me_cylinder_003.from_pydata([(-0.1743, 0.3323, -0.04134), (-0.1423, 0.3435, -0.04357), (-0.1117, 0.3582, -0.04134), (-0.1112, 0.3723, -0.02663), (-0.1854, 0.3554, -0.01192), (-0.1847, 0.3419, -0.02663), (-0.1202, 0.3824, -0.01192), (-0.1536, 0.3707, -0.00969), (-0.1479, 0.3571, -0.02663), (-0.1796, 0.3415, 0.001212), (-0.1145, 0.3685, 0.001212), (-0.1685, 0.3184, -0.02821), (-0.106, 0.3443, -0.02821), (-0.1478, 0.3568, 0.003441), (-0.1789, 0.3279, -0.0135), (-0.1054, 0.3584, -0.0135), (-0.1365, 0.3295, -0.03044), (-0.1421, 0.3431, -0.0135), (-0.3582, 0.1117, -0.04134), (-0.3435, 0.1423, -0.04357), (-0.3323, 0.1743, -0.04134), (-0.3419, 0.1847, -0.02663), (-0.3824, 0.1202, -0.01192), (-0.3723, 0.1112, -0.02663), (-0.3554, 0.1854, -0.01192), (-0.3707, 0.1536, -0.00969), (-0.3571, 0.1479, -0.02663), (-0.3685, 0.1145, 0.001212), (-0.3415, 0.1796, 0.001212), (-0.3443, 0.106, -0.02821), (-0.3184, 0.1685, -0.02821), (-0.3568, 0.1478, 0.003441), (-0.3584, 0.1054, -0.0135), (-0.3279, 0.1789, -0.0135), (-0.3295, 0.1365, -0.03044), (-0.3431, 0.1421, -0.0135), (-0.3323, -0.1743, -0.04134), (-0.3435, -0.1423, -0.04357), (-0.3582, -0.1117, -0.04134), (-0.3723, -0.1112, -0.02663), (-0.3554, -0.1854, -0.01192), (-0.3419, -0.1847, -0.02663), (-0.3824, -0.1202, -0.01192), (-0.3707, -0.1536, -0.00969), (-0.3571, -0.1479, -0.02663), (-0.3415, -0.1796, 0.001212), (-0.3685, -0.1145, 0.001212), (-0.3184, -0.1685, -0.02821), (-0.3443, -0.106, -0.02821), (-0.3568, -0.1478, 0.003441), (-0.3279, -0.1789, -0.0135), (-0.3584, -0.1054, -0.0135), (-0.3295, -0.1365, -0.03044), (-0.3431, -0.1421, -0.0135), (-0.1117, -0.3582, -0.04134), (-0.1423, -0.3435, -0.04357), (-0.1743, -0.3323, -0.04134), (-0.1847, -0.3419, -0.02663), (-0.1202, -0.3824, -0.01192), (-0.1112, -0.3723, -0.02663), (-0.1854, -0.3554, -0.01192), (-0.1536, -0.3707, -0.00969), (-0.1479, -0.3571, -0.02663), (-0.1145, -0.3685, 0.001212), (-0.1796, -0.3415, 0.001212), (-0.106, -0.3443, -0.02821), (-0.1685, -0.3184, -0.02821), (-0.1478, -0.3568, 0.003441), (-0.1054, -0.3584, -0.0135), (-0.1789, -0.3279, -0.0135), (-0.1365, -0.3295, -0.03044), (-0.1421, -0.3431, -0.0135)], [], [(1, 16, 11, 0), (3, 2, 1, 8), (6, 3, 8, 7), (7, 8, 5, 4), (8, 1, 0, 5), (6, 10, 15, 3), (0, 11, 14, 5), (4, 9, 13, 7), (2, 12, 16, 1), (3, 15, 12, 2), (5, 14, 9, 4), (17, 14, 11, 16), (13, 9, 14, 17), (10, 13, 17, 15), (15, 17, 16, 12), (7, 13, 10, 6), (19, 34, 29, 18), (21, 20, 19, 26), (24, 21, 26, 25), (25, 26, 23, 22), (26, 19, 18, 23), (24, 28, 33, 21), (18, 29, 32, 23), (22, 27, 31, 25), (20, 30, 34, 19), (21, 33, 30, 20), (23, 32, 27, 22), (35, 32, 29, 34), (31, 27, 32, 35), (28, 31, 35, 33), (33, 35, 34, 30), (25, 31, 28, 24), (37, 52, 47, 36), (39, 38, 37, 44), (42, 39, 44, 43), (43, 44, 41, 40), (44, 37, 36, 41), (42, 46, 51, 39), (36, 47, 50, 41), (40, 45, 49, 43), (38, 48, 52, 37), (39, 51, 48, 38), (41, 50, 45, 40), (53, 50, 47, 52), (49, 45, 50, 53), (46, 49, 53, 51), (51, 53, 52, 48), (43, 49, 46, 42), (55, 70, 65, 54), (57, 56, 55, 62), (60, 57, 62, 61), (61, 62, 59, 58), (62, 55, 54, 59), (60, 64, 69, 57), (54, 65, 68, 59), (58, 63, 67, 61), (56, 66, 70, 55), (57, 69, 66, 56), (59, 68, 63, 58), (71, 68, 65, 70), (67, 63, 68, 71), (64, 67, 71, 69), (69, 71, 70, 66), (61, 67, 64, 60)])
me_cylinder_003.polygons.foreach_set('material_index', [1, 1, 1, 1, 1, 1, 1, 1, 1, 1, 1, 1, 1, 1, 1, 1, 1, 1, 1, 1, 1, 1, 1, 1, 1, 1, 1, 1, 1, 1, 1, 1, 1, 1, 1, 1, 1, 1, 1, 1, 1, 1, 1, 1, 1, 1, 1, 1, 1, 1, 1, 1, 1, 1, 1, 1, 1, 1, 1, 1, 1, 1, 1, 1])
me_cylinder_003.materials.append(mat_top)
me_cylinder_003.materials.append(mat_bottom)
me_cylinder_003.materials.append(mat_windows)
me_cylinder_003.use_remesh_preserve_volume = False
me_cylinder_003.use_remesh_preserve_attributes = False
me_cylinder_003.use_mirror_vertex_groups = False
me_cylinder_003.update()
me_cylinder_002 = bpy.data.meshes.new('Cylinder.002')
me_cylinder_002.from_pydata([(0.08094, 0.4069, 0.01203), (0.2305, 0.345, 0.01203), (2.949e-08, 2.427e-09, 0.1425), (0.345, 0.2305, 0.01203), (0.4069, 0.08094, 0.01203), (0.4069, -0.08094, 0.01203), (0.345, -0.2305, 0.01203), (0.2305, -0.345, 0.01203), (0.08094, -0.4069, 0.01203), (-0.08094, -0.4069, 0.01203), (-0.2305, -0.345, 0.01203), (-0.345, -0.2305, 0.01203), (-0.4069, -0.08094, 0.01203), (-0.4069, 0.08094, 0.01203), (-0.345, 0.2305, 0.01203), (-0.2305, 0.345, 0.01203), (-0.08094, 0.4069, 0.01203), (0.2303, -0.1539, 0.007834), (-0.351, 0.06982, 0.07079), (-0.221, 0.04396, 0.121), (-0.1988, -0.2976, 0.07079), (-0.1252, -0.1874, 0.121), (-0.1988, 0.2976, 0.07079), (-0.1252, 0.1874, 0.121), (-0.1874, 0.1252, 0.121), (-0.2976, 0.1988, 0.07079), (0.351, 0.06982, 0.07079), (0.221, 0.04396, 0.121), (0.1874, 0.1252, 0.121), (0.2976, 0.1988, 0.07079), (-0.351, -0.06982, 0.07079), (-0.221, -0.04396, 0.121), (-0.1874, -0.1252, 0.121), (-0.2976, -0.1988, 0.07079), (-0.06982, -0.351, 0.07079), (-0.04396, -0.221, 0.121), (0.04396, -0.221, 0.121), (0.06982, -0.351, 0.07079), (0.1988, 0.2976, 0.07079), (0.1252, 0.1874, 0.121), (0.06982, 0.351, 0.07079), (0.04396, 0.221, 0.121), (-0.04396, 0.221, 0.121), (-0.06982, 0.351, 0.07079), (0.2976, -0.1988, 0.07079), (0.1874, -0.1252, 0.121), (0.221, -0.04396, 0.121), (0.351, -0.06982, 0.07079), (0.1988, -0.2976, 0.07079), (0.1252, -0.1874, 0.121), (0.2626, -0.1755, -0.05217), (-0.351, 0.06982, -0.05217), (0.3098, -0.06162, -0.05217), (-0.1988, -0.2976, -0.05217), (0.06162, 0.3098, -0.05217), (0.1988, -0.2976, -0.05217), (-0.2976, 0.1988, -0.05217), (-0.06162, 0.3098, -0.05217), (0.1755, 0.2626, -0.05217), (-0.1988, 0.2976, -0.05217), (0.2976, 0.1988, -0.05217), (-0.06162, -0.3098, -0.05217), (0.06162, -0.3098, -0.05217), (0.351, 0.06982, -0.05217), (-0.2976, -0.1988, -0.05217), (-0.3098, -0.06162, -0.05217), (-0.2626, -0.1755, -0.05217), (-0.351, -0.06982, -0.05217), (0.06982, -0.351, -0.05217), (0.3098, 0.06162, -0.05217), (0.2626, 0.1755, -0.05217), (-0.06982, -0.351, -0.05217), (-0.1755, 0.2626, -0.05217), (0.1988, 0.2976, -0.05217), (-0.06982, 0.351, -0.05217), (-0.2626, 0.1755, -0.05217), (0.1755, -0.2626, -0.05217), (0.06982, 0.351, -0.05217), (0.351, -0.06982, -0.05217), (-0.1755, -0.2626, -0.05217), (-0.3098, 0.06162, -0.05217), (0.2976, -0.1988, -0.05217), (0.2717, -0.05403, 0.007834), (0.05403, 0.2717, 0.007834), (-0.05403, 0.2717, 0.007834), (0.1539, 0.2303, 0.007834), (-0.05403, -0.2717, 0.007834), (0.05403, -0.2717, 0.007834), (-0.2717, -0.05403, 0.007834), (-0.2303, -0.1539, 0.007834), (0.2717, 0.05403, 0.007834), (0.2303, 0.1539, 0.007834), (-0.1539, 0.2303, 0.007834), (-0.2303, 0.1539, 0.007834), (0.1539, -0.2303, 0.007834), (-0.1539, -0.2303, 0.007834), (-0.2717, 0.05403, 0.007834), (2.949e-08, 2.427e-09, 0.007834), (-0.286, 0.05689, 0.09587), (-0.162, -0.2425, 0.09587), (-0.162, 0.2425, 0.09587), (-0.2425, 0.162, 0.09587), (0.286, 0.05689, 0.09587), (0.2425, 0.162, 0.09587), (-0.286, -0.05689, 0.09587), (-0.2425, -0.162, 0.09587), (-0.05689, -0.286, 0.09587), (0.05689, -0.286, 0.09587), (0.162, 0.2425, 0.09587), (0.05689, 0.286, 0.09587), (-0.05689, 0.286, 0.09587), (0.2425, -0.162, 0.09587), (0.286, -0.05689, 0.09587), (0.162, -0.2425, 0.09587), (-0.2895, 0.05758, 0.1052), (-0.2245, 0.04465, 0.1303), (-0.164, -0.2454, 0.1052), (-0.1271, -0.1903, 0.1303), (-0.164, 0.2454, 0.1052), (-0.1271, 0.1903, 0.1303), (0.2895, 0.05758, 0.1052), (0.2245, 0.04465, 0.1303), (-0.2895, -0.05758, 0.1052), (-0.2245, -0.04465, 0.1303), (-0.05758, -0.2895, 0.1052), (-0.04465, -0.2245, 0.1303), (0.164, 0.2454, 0.1052), (0.1272, 0.1903, 0.1303), (0.05758, 0.2895, 0.1052), (0.04465, 0.2245, 0.1303), (0.2454, -0.164, 0.1052), (0.1903, -0.1272, 0.1303), (0.164, -0.2454, 0.1052), (0.1272, -0.1903, 0.1303), (0.2245, -0.04465, 0.1303), (0.1903, 0.1272, 0.1303), (-0.04465, 0.2245, 0.1303), (0.04465, -0.2245, 0.1303), (-0.1903, -0.1272, 0.1303), (-0.1903, 0.1272, 0.1303), (-0.2454, 0.164, 0.1052), (0.2454, 0.164, 0.1052), (-0.2454, -0.164, 0.1052), (0.05758, -0.2895, 0.1052), (-0.05758, 0.2895, 0.1052), (0.2895, -0.05758, 0.1052)], [], [(5, 47, 44, 6), (107, 113, 132, 143), (1, 38, 29, 3), (109, 110, 144, 128), (16, 43, 40, 0), (21, 32, 138, 117), (0, 40, 38, 1), (41, 39, 127, 129), (8, 37, 34, 9), (112, 102, 120, 145), (11, 33, 30, 12), (111, 112, 145, 130), (3, 29, 26, 4), (19, 24, 139, 115), (14, 25, 22, 15), (36, 35, 125, 137), (6, 44, 48, 7), (99, 106, 124, 116), (9, 34, 20, 10), (32, 31, 123, 138), (12, 30, 18, 13), (100, 101, 140, 118), (4, 26, 47, 5), (28, 27, 121, 135), (15, 22, 43, 16), (104, 105, 142, 122), (7, 48, 37, 8), (24, 23, 119, 139), (10, 20, 33, 11), (105, 99, 116, 142), (13, 18, 25, 14), (108, 109, 128, 126), (6, 81, 78, 5), (52, 50, 17, 82), (0, 77, 74, 16), (58, 70, 91, 85), (1, 73, 77, 0), (50, 76, 94, 17), (9, 71, 68, 8), (76, 62, 87, 94), (12, 67, 64, 11), (70, 69, 90, 91), (4, 63, 60, 3), (69, 52, 82, 90), (15, 59, 56, 14), (62, 61, 86, 87), (7, 55, 81, 6), (57, 54, 83, 84), (10, 53, 71, 9), (61, 79, 95, 86), (13, 51, 67, 12), (79, 66, 89, 95), (5, 78, 63, 4), (80, 75, 93, 96), (16, 74, 59, 15), (75, 72, 92, 93), (8, 68, 55, 7), (72, 57, 84, 92), (11, 64, 53, 10), (66, 65, 88, 89), (3, 60, 73, 1), (65, 80, 96, 88), (14, 56, 51, 13), (54, 58, 85, 83), (19, 2, 24), (21, 2, 32), (49, 2, 36), (23, 2, 42), (27, 2, 46), (31, 2, 19), (35, 2, 21), (45, 2, 49), (24, 2, 23), (28, 2, 27), (32, 2, 31), (36, 2, 35), (41, 2, 39), (42, 2, 41), (39, 2, 28), (46, 2, 45), (73, 60, 70, 58), (68, 71, 61, 62), (51, 56, 75, 80), (64, 67, 65, 66), (60, 63, 69, 70), (56, 59, 72, 75), (81, 55, 76, 50), (71, 53, 79, 61), (67, 51, 80, 65), (63, 78, 52, 69), (59, 74, 57, 72), (78, 81, 50, 52), (55, 68, 62, 76), (74, 77, 54, 57), (53, 64, 66, 79), (77, 73, 58, 54), (89, 88, 97), (94, 87, 97), (90, 82, 97), (84, 83, 97), (17, 94, 97), (96, 93, 97), (93, 92, 97), (85, 91, 97), (87, 86, 97), (92, 84, 97), (83, 85, 97), (88, 96, 97), (82, 17, 97), (86, 95, 97), (91, 90, 97), (95, 89, 97), (18, 98, 101, 25), (20, 99, 105, 33), (48, 113, 107, 37), (22, 100, 110, 43), (26, 102, 112, 47), (30, 104, 98, 18), (34, 106, 99, 20), (44, 111, 113, 48), (25, 101, 100, 22), (29, 103, 102, 26), (33, 105, 104, 30), (37, 107, 106, 34), (40, 109, 108, 38), (43, 110, 109, 40), (38, 108, 103, 29), (47, 112, 111, 44), (145, 134, 131, 130), (126, 127, 135, 141), (144, 136, 129, 128), (128, 129, 127, 126), (143, 137, 125, 124), (142, 138, 123, 122), (141, 135, 121, 120), (140, 139, 119, 118), (130, 131, 133, 132), (124, 125, 117, 116), (122, 123, 115, 114), (120, 121, 134, 145), (118, 119, 136, 144), (132, 133, 137, 143), (116, 117, 138, 142), (114, 115, 139, 140), (42, 41, 129, 136), (49, 36, 137, 133), (106, 107, 143, 124), (101, 98, 114, 140), (39, 28, 135, 127), (23, 42, 136, 119), (102, 103, 141, 120), (46, 45, 131, 134), (27, 46, 134, 121), (113, 111, 130, 132), (31, 19, 115, 123), (98, 104, 122, 114), (35, 21, 117, 125), (103, 108, 126, 141), (110, 100, 118, 144), (45, 49, 133, 131)])
me_cylinder_002.polygons.foreach_set('material_index', [0, 2, 0, 2, 0, 2, 0, 2, 0, 2, 0, 2, 0, 2, 0, 2, 0, 2, 0, 2, 0, 2, 0, 2, 0, 2, 0, 2, 0, 2, 0, 2, 1, 1, 1, 1, 1, 1, 1, 1, 1, 1, 1, 1, 1, 1, 1, 1, 1, 1, 1, 1, 1, 1, 1, 1, 1, 1, 1, 1, 1, 1, 1, 1, 0, 0, 0, 0, 0, 0, 0, 0, 0, 0, 0, 0, 0, 0, 0, 0, 1, 1, 1, 1, 1, 1, 1, 1, 1, 1, 1, 1, 1, 1, 1, 1, 1, 1, 1, 1, 1, 1, 1, 1, 1, 1, 1, 1, 1, 1, 1, 1, 0, 0, 0, 0, 0, 0, 0, 0, 0, 0, 0, 0, 0, 0, 0, 0, 2, 2, 2, 2, 2, 2, 2, 2, 2, 2, 2, 2, 2, 2, 2, 2, 2, 2, 2, 2, 2, 2, 2, 2, 2, 2, 2, 2, 2, 2, 2, 2])
me_cylinder_002.materials.append(mat_top)
me_cylinder_002.materials.append(mat_bottom)
me_cylinder_002.materials.append(mat_windows)
me_cylinder_002.use_remesh_preserve_volume = False
me_cylinder_002.use_remesh_preserve_attributes = False
me_cylinder_002.use_mirror_vertex_groups = False
me_cylinder_002.update()

# ---- objects
ob_pile = bpy.data.objects.new('Pile', me_plane_012)
ob_rotor = bpy.data.objects.new('Rotor', me_plane_003)
ob_ground4 = bpy.data.objects.new('Ground4', me_plane_002)
ob_cable = bpy.data.objects.new('Cable', me_plane_011)
ob_box = bpy.data.objects.new('Box', me_plane_010)
ob_crane = bpy.data.objects.new('Crane', me_plane_009)
ob_water = bpy.data.objects.new('Water', me_plane_008)
ob_ground3 = bpy.data.objects.new('Ground3', me_plane_007)
ob_ground2 = bpy.data.objects.new('Ground2', me_plane_006)
ob_treec = bpy.data.objects.new('TreeC', me_plane_005)
ob_treeb = bpy.data.objects.new('TreeB', me_plane_004)
ob_treea = bpy.data.objects.new('TreeA', me_plane_001)
ob_ground = bpy.data.objects.new('Ground', me_plane)
ob_engineright = bpy.data.objects.new('EngineRight', me_cylinder_004)
ob_engineleft = bpy.data.objects.new('EngineLeft', me_cylinder_003)
ob_cylinder = bpy.data.objects.new('Cylinder', me_cylinder_002)

# ---- transforms, parenting, visibility, modifiers, constraints
ob_pile.location = (0.0, 0.0, 0.0)
ob_pile.hide_viewport = True
ob_pile.lineart.crease_threshold = 0.0
ob_rotor.location = (0.0, 0.0, 0.0)
ob_rotor.lineart.crease_threshold = 0.0
ob_ground4.location = (0.0, 0.0, 0.0)
ob_ground4.hide_viewport = True
ob_ground4.lineart.crease_threshold = 0.0
ob_cable.location = (0.0, 0.0, 0.0)
ob_cable.hide_viewport = True
ob_cable.lineart.crease_threshold = 0.0
ob_box.location = (0.0, 0.0, 0.0)
ob_box.hide_viewport = True
ob_box.lineart.crease_threshold = 0.0
ob_crane.location = (0.0, 0.0, 0.0)
ob_crane.hide_viewport = True
ob_crane.lineart.crease_threshold = 0.0
ob_water.location = (0.0, 0.0, 0.0)
ob_water.hide_viewport = True
ob_water.lineart.crease_threshold = 0.0
ob_ground3.location = (0.0, 0.0, 0.0)
ob_ground3.hide_viewport = True
ob_ground3.lineart.crease_threshold = 0.0
ob_ground2.location = (0.0, 0.0, 0.0)
ob_ground2.hide_viewport = True
ob_ground2.lineart.crease_threshold = 0.0
ob_treec.location = (0.0, 0.0, 0.0)
ob_treec.hide_viewport = True
ob_treec.lineart.crease_threshold = 0.0
ob_treeb.location = (0.0, 0.0, 0.0)
ob_treeb.hide_viewport = True
ob_treeb.lineart.crease_threshold = 0.0
ob_treea.location = (0.0, 0.0, 0.0)
ob_treea.hide_viewport = True
ob_treea.lineart.crease_threshold = 0.0
ob_ground.location = (0.0, 0.0, 0.0)
ob_ground.hide_viewport = True
ob_ground.lineart.crease_threshold = 0.0
ob_engineright.location = (0.0, 0.0, 2.0)
ob_engineright.hide_viewport = True
ob_engineright.lineart.crease_threshold = 0.0
ob_engineleft.location = (0.0, 0.0, 2.0)
ob_engineleft.hide_viewport = True
ob_engineleft.lineart.crease_threshold = 0.0
ob_cylinder.location = (0.0, 0.0, 2.0)
ob_cylinder.hide_viewport = True
ob_cylinder.lineart.crease_threshold = 0.0

# ---- collection membership
col_collection_1.objects.link(ob_pile)
col_collection_1.objects.link(ob_rotor)
col_collection_1.objects.link(ob_ground4)
col_collection_1.objects.link(ob_cable)
col_collection_1.objects.link(ob_box)
col_collection_1.objects.link(ob_crane)
col_collection_1.objects.link(ob_water)
col_collection_1.objects.link(ob_ground3)
col_collection_1.objects.link(ob_ground2)
col_collection_1.objects.link(ob_treec)
col_collection_1.objects.link(ob_treeb)
col_collection_1.objects.link(ob_treea)
col_collection_1.objects.link(ob_ground)
col_collection_1.objects.link(ob_engineright)
col_collection_1.objects.link(ob_engineleft)
col_collection_1.objects.link(ob_cylinder)

# ---- scene / render settings (as saved in the file)
scene.frame_start = 1; scene.frame_end = 250; scene.frame_set(1)
scene.render.engine = 'BLENDER_EEVEE_NEXT'
scene.render.resolution_percentage = 50
scene.render.dither_intensity = 0.0
scene.cycles.use_denoising = False
scene.cycles.samples = 10
scene.cycles.sampling_pattern = 'TABULATED_SOBOL'
scene.cycles.light_sampling_threshold = 0.0
scene.cycles.use_adaptive_sampling = False
scene.cycles.use_light_tree = False
scene.cycles.blur_glossy = 0.0
scene.cycles.pixel_filter_type = 'GAUSSIAN'
scene.cycles.sample_clamp_indirect = 0.0
scene.view_settings.view_transform = 'Standard'
bpy.context.view_layer.update()

# ---- added for rendering (the .blend has no active camera and no usable light): camera, sun
cam_auto = bpy.data.cameras.new('AutoCamera')
cam_auto.lens = 50.0
cam_auto.sensor_width = 36.0
cam_auto.clip_end = 1000.0
ob_auto_camera = bpy.data.objects.new('AutoCamera', cam_auto)
scene.collection.objects.link(ob_auto_camera)
ob_auto_camera.location = (9.54938, -11.5793, 8.81834)
ob_auto_camera.rotation_euler = (1.09748, -7.21219e-08, 0.694738)
scene.camera = ob_auto_camera
light_auto_sun = bpy.data.lights.new('AutoSun', 'SUN')
light_auto_sun.energy = 3.0
light_auto_sun.angle = 0.0523599
ob_auto_sun = bpy.data.objects.new('AutoSun', light_auto_sun)
scene.collection.objects.link(ob_auto_sun)
ob_auto_sun.rotation_euler = (0.872665, 0.174533, 0.523599)
bpy.context.view_layer.update()
